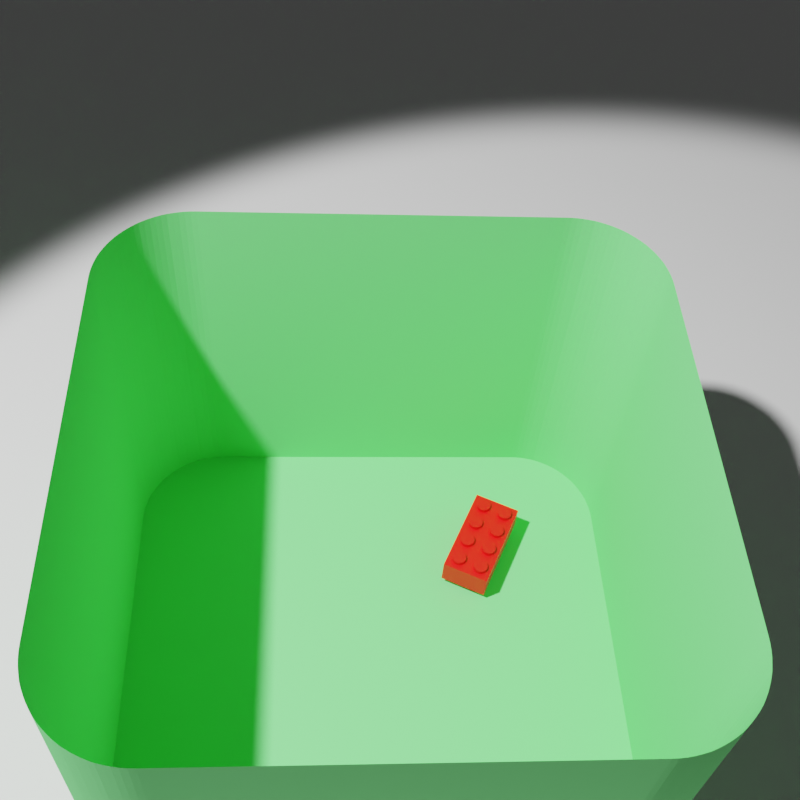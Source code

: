 # Source: ThesisBlenderCode.blend  (saved by Blender 2.93.21; exported with 4.5.12 LTS)
import bpy
from mathutils import Matrix  # noqa: F401  (used for matrix-valued properties, if any)

bpy.ops.wm.read_factory_settings(use_empty=True)
scene = bpy.context.scene
scene.name = 'Scene'

# ---- materials (node trees are filled in below, after node groups)
mat_container_material = bpy.data.materials.new('Container_Material')
mat_container_material.use_transparent_shadow = False
mat_container_material.diffuse_color = (0.2227, 0.8, 0.2656, 1.0)
mat_water_material = bpy.data.materials.new('Water_Material')
mat_water_material.use_transparent_shadow = False
mat_lego_material = bpy.data.materials.new('Lego_Material')
mat_lego_material.use_transparent_shadow = False

# ---- material node trees
mat_water_material.use_nodes = True; mat_water_material.node_tree.nodes.clear()
_N = mat_water_material.node_tree.nodes; _L = mat_water_material.node_tree.links
n0 = _N.new('ShaderNodeBsdfPrincipled'); n0.name = 'Principled BSDF'; n0.location = (10, 300)
n0.distribution = 'GGX'
n0.subsurface_method = 'BURLEY'
n0.inputs[2].default_value = 0.0
n0.inputs[3].default_value = 1.33
n0.inputs[13].default_value = 0.25
n0.inputs[18].default_value = 1.0
n0.inputs[27].default_value = (0.0, 0.0, 0.0, 1.0)
n0.inputs[28].default_value = 1.0
n1 = _N.new('ShaderNodeOutputMaterial'); n1.name = 'Material Output'; n1.location = (300, 300)
_L.new(n0.outputs[0], n1.inputs[0])
n1.is_active_output = True
mat_lego_material.use_nodes = True; mat_lego_material.node_tree.nodes.clear()
_N = mat_lego_material.node_tree.nodes; _L = mat_lego_material.node_tree.links
n0 = _N.new('ShaderNodeBsdfPrincipled'); n0.name = 'Principled BSDF'; n0.location = (10, 300)
n0.distribution = 'GGX'
n0.subsurface_method = 'BURLEY'
n0.inputs[0].default_value = (1.0, 0.0, 0.0, 1.0)
n0.inputs[3].default_value = 1.45
n0.inputs[27].default_value = (0.0, 0.0, 0.0, 1.0)
n0.inputs[28].default_value = 1.0
n1 = _N.new('ShaderNodeOutputMaterial'); n1.name = 'Material Output'; n1.location = (300, 300)
_L.new(n0.outputs[0], n1.inputs[0])
n1.is_active_output = True

# ---- world
world_world = bpy.data.worlds.new('World'); scene.world = world_world
world_world.use_nodes = True; world_world.node_tree.nodes.clear()
_N = world_world.node_tree.nodes; _L = world_world.node_tree.links
n0 = _N.new('ShaderNodeBackground'); n0.name = 'Background'; n0.location = (10, 300)
n0.inputs[0].default_value = (0.05, 0.05, 0.05, 1.0)
n1 = _N.new('ShaderNodeOutputWorld'); n1.name = 'World Output'; n1.location = (300, 300)
_L.new(n0.outputs[0], n1.inputs[0])
n1.is_active_output = True
world_world.use_sun_shadow = False
world_world.sun_shadow_jitter_overblur = 0.0

# ---- cameras
cam_camera = bpy.data.cameras.new('Camera')

# ---- lights
light_spot = bpy.data.lights.new('Spot', 'SPOT')
light_spot.transmission_factor = 0.0
light_spot.energy = 1e+04
light_spot.shadow_soft_size = 0.25
light_spot.shadow_maximum_resolution = 0.006
light_spot.use_absolute_resolution = True

# ---- meshes
me_plane = bpy.data.meshes.new('Plane')
me_plane.from_pydata([(-25.0, -25.0, 0.0), (25.0, -25.0, 0.0), (-25.0, 25.0, 0.0), (25.0, 25.0, 0.0)], [], [(0, 1, 3, 2)])
_uv = me_plane.uv_layers.new(name='UVMap')
_uv.uv.foreach_set('vector', [0.0, 0.0, 1.0, 0.0, 1.0, 1.0, 0.0, 1.0])
me_plane.use_remesh_fix_poles = True
me_plane.use_remesh_preserve_attributes = False
me_plane.update()
me_cube = bpy.data.meshes.new('Cube')
me_cube.from_pydata([(-1.0, -1.5, -1.5), (-1.5, -1.0, -1.5), (-1.031, -1.499, -1.5), (-1.063, -1.496, -1.5), (-1.094, -1.491, -1.5), (-1.124, -1.484, -1.5), (-1.155, -1.476, -1.5), (-1.184, -1.465, -1.5), (-1.213, -1.452, -1.5), (-1.241, -1.438, -1.5), (-1.268, -1.422, -1.5), (-1.294, -1.405, -1.5), (-1.319, -1.385, -1.5), (-1.342, -1.364, -1.5), (-1.364, -1.342, -1.5), (-1.385, -1.319, -1.5), (-1.405, -1.294, -1.5), (-1.422, -1.268, -1.5), (-1.438, -1.241, -1.5), (-1.452, -1.213, -1.5), (-1.465, -1.184, -1.5), (-1.476, -1.155, -1.5), (-1.484, -1.124, -1.5), (-1.491, -1.094, -1.5), (-1.496, -1.063, -1.5), (-1.499, -1.031, -1.5), (-1.5, -1.0, 1.5), (-1.0, -1.5, 1.5), (-1.499, -1.031, 1.5), (-1.496, -1.063, 1.5), (-1.491, -1.094, 1.5), (-1.484, -1.124, 1.5), (-1.476, -1.155, 1.5), (-1.465, -1.184, 1.5), (-1.452, -1.213, 1.5), (-1.438, -1.241, 1.5), (-1.422, -1.268, 1.5), (-1.405, -1.294, 1.5), (-1.385, -1.319, 1.5), (-1.364, -1.342, 1.5), (-1.342, -1.364, 1.5), (-1.319, -1.385, 1.5), (-1.294, -1.405, 1.5), (-1.268, -1.422, 1.5), (-1.241, -1.438, 1.5), (-1.213, -1.452, 1.5), (-1.184, -1.465, 1.5), (-1.155, -1.476, 1.5), (-1.124, -1.484, 1.5), (-1.094, -1.491, 1.5), (-1.063, -1.496, 1.5), (-1.031, -1.499, 1.5), (-1.5, 1.0, -1.5), (-1.0, 1.5, -1.5), (-1.499, 1.031, -1.5), (-1.496, 1.063, -1.5), (-1.491, 1.094, -1.5), (-1.484, 1.124, -1.5), (-1.476, 1.155, -1.5), (-1.465, 1.184, -1.5), (-1.452, 1.213, -1.5), (-1.438, 1.241, -1.5), (-1.422, 1.268, -1.5), (-1.405, 1.294, -1.5), (-1.385, 1.319, -1.5), (-1.364, 1.342, -1.5), (-1.342, 1.364, -1.5), (-1.319, 1.385, -1.5), (-1.294, 1.405, -1.5), (-1.268, 1.422, -1.5), (-1.241, 1.438, -1.5), (-1.213, 1.452, -1.5), (-1.184, 1.465, -1.5), (-1.155, 1.476, -1.5), (-1.124, 1.484, -1.5), (-1.094, 1.491, -1.5), (-1.063, 1.496, -1.5), (-1.031, 1.499, -1.5), (-1.0, 1.5, 1.5), (-1.5, 1.0, 1.5), (-1.031, 1.499, 1.5), (-1.063, 1.496, 1.5), (-1.094, 1.491, 1.5), (-1.124, 1.484, 1.5), (-1.155, 1.476, 1.5), (-1.184, 1.465, 1.5), (-1.213, 1.452, 1.5), (-1.241, 1.438, 1.5), (-1.268, 1.422, 1.5), (-1.294, 1.405, 1.5), (-1.319, 1.385, 1.5), (-1.342, 1.364, 1.5), (-1.364, 1.342, 1.5), (-1.385, 1.319, 1.5), (-1.405, 1.294, 1.5), (-1.422, 1.268, 1.5), (-1.438, 1.241, 1.5), (-1.452, 1.213, 1.5), (-1.465, 1.184, 1.5), (-1.476, 1.155, 1.5), (-1.484, 1.124, 1.5), (-1.491, 1.094, 1.5), (-1.496, 1.063, 1.5), (-1.499, 1.031, 1.5), (1.5, -1.0, -1.5), (1.0, -1.5, -1.5), (1.499, -1.031, -1.5), (1.496, -1.063, -1.5), (1.491, -1.094, -1.5), (1.484, -1.124, -1.5), (1.476, -1.155, -1.5), (1.465, -1.184, -1.5), (1.452, -1.213, -1.5), (1.438, -1.241, -1.5), (1.422, -1.268, -1.5), (1.405, -1.294, -1.5), (1.385, -1.319, -1.5), (1.364, -1.342, -1.5), (1.342, -1.364, -1.5), (1.319, -1.385, -1.5), (1.294, -1.405, -1.5), (1.268, -1.422, -1.5), (1.241, -1.438, -1.5), (1.213, -1.452, -1.5), (1.184, -1.465, -1.5), (1.155, -1.476, -1.5), (1.124, -1.484, -1.5), (1.094, -1.491, -1.5), (1.063, -1.496, -1.5), (1.031, -1.499, -1.5), (1.0, -1.5, 1.5), (1.5, -1.0, 1.5), (1.031, -1.499, 1.5), (1.063, -1.496, 1.5), (1.094, -1.491, 1.5), (1.124, -1.484, 1.5), (1.155, -1.476, 1.5), (1.184, -1.465, 1.5), (1.213, -1.452, 1.5), (1.241, -1.438, 1.5), (1.268, -1.422, 1.5), (1.294, -1.405, 1.5), (1.319, -1.385, 1.5), (1.342, -1.364, 1.5), (1.364, -1.342, 1.5), (1.385, -1.319, 1.5), (1.405, -1.294, 1.5), (1.422, -1.268, 1.5), (1.438, -1.241, 1.5), (1.452, -1.213, 1.5), (1.465, -1.184, 1.5), (1.476, -1.155, 1.5), (1.484, -1.124, 1.5), (1.491, -1.094, 1.5), (1.496, -1.063, 1.5), (1.499, -1.031, 1.5), (1.0, 1.5, -1.5), (1.5, 1.0, -1.5), (1.031, 1.499, -1.5), (1.063, 1.496, -1.5), (1.094, 1.491, -1.5), (1.124, 1.484, -1.5), (1.155, 1.476, -1.5), (1.184, 1.465, -1.5), (1.213, 1.452, -1.5), (1.241, 1.438, -1.5), (1.268, 1.422, -1.5), (1.294, 1.405, -1.5), (1.319, 1.385, -1.5), (1.342, 1.364, -1.5), (1.364, 1.342, -1.5), (1.385, 1.319, -1.5), (1.405, 1.294, -1.5), (1.422, 1.268, -1.5), (1.438, 1.241, -1.5), (1.452, 1.213, -1.5), (1.465, 1.184, -1.5), (1.476, 1.155, -1.5), (1.484, 1.124, -1.5), (1.491, 1.094, -1.5), (1.496, 1.063, -1.5), (1.499, 1.031, -1.5), (1.5, 1.0, 1.5), (1.0, 1.5, 1.5), (1.499, 1.031, 1.5), (1.496, 1.063, 1.5), (1.491, 1.094, 1.5), (1.484, 1.124, 1.5), (1.476, 1.155, 1.5), (1.465, 1.184, 1.5), (1.452, 1.213, 1.5), (1.438, 1.241, 1.5), (1.422, 1.268, 1.5), (1.405, 1.294, 1.5), (1.385, 1.319, 1.5), (1.364, 1.342, 1.5), (1.342, 1.364, 1.5), (1.319, 1.385, 1.5), (1.294, 1.405, 1.5), (1.268, 1.422, 1.5), (1.241, 1.438, 1.5), (1.213, 1.452, 1.5), (1.184, 1.465, 1.5), (1.155, 1.476, 1.5), (1.124, 1.484, 1.5), (1.094, 1.491, 1.5), (1.063, 1.496, 1.5), (1.031, 1.499, 1.5)], [], [(105, 130, 27, 0), (157, 182, 131, 104), (53, 78, 183, 156), (1, 26, 79, 52), (0, 27, 51, 2), (2, 51, 50, 3), (3, 50, 49, 4), (4, 49, 48, 5), (5, 48, 47, 6), (6, 47, 46, 7), (7, 46, 45, 8), (8, 45, 44, 9), (9, 44, 43, 10), (10, 43, 42, 11), (11, 42, 41, 12), (12, 41, 40, 13), (13, 40, 39, 14), (14, 39, 38, 15), (15, 38, 37, 16), (16, 37, 36, 17), (17, 36, 35, 18), (18, 35, 34, 19), (19, 34, 33, 20), (20, 33, 32, 21), (21, 32, 31, 22), (22, 31, 30, 23), (23, 30, 29, 24), (24, 29, 28, 25), (25, 28, 26, 1), (78, 53, 77, 80), (80, 77, 76, 81), (81, 76, 75, 82), (82, 75, 74, 83), (83, 74, 73, 84), (84, 73, 72, 85), (85, 72, 71, 86), (86, 71, 70, 87), (87, 70, 69, 88), (88, 69, 68, 89), (89, 68, 67, 90), (90, 67, 66, 91), (91, 66, 65, 92), (92, 65, 64, 93), (93, 64, 63, 94), (94, 63, 62, 95), (95, 62, 61, 96), (96, 61, 60, 97), (97, 60, 59, 98), (98, 59, 58, 99), (99, 58, 57, 100), (100, 57, 56, 101), (101, 56, 55, 102), (102, 55, 54, 103), (103, 54, 52, 79), (182, 157, 181, 184), (184, 181, 180, 185), (185, 180, 179, 186), (186, 179, 178, 187), (187, 178, 177, 188), (188, 177, 176, 189), (189, 176, 175, 190), (190, 175, 174, 191), (191, 174, 173, 192), (192, 173, 172, 193), (193, 172, 171, 194), (194, 171, 170, 195), (195, 170, 169, 196), (196, 169, 168, 197), (197, 168, 167, 198), (198, 167, 166, 199), (199, 166, 165, 200), (200, 165, 164, 201), (201, 164, 163, 202), (202, 163, 162, 203), (203, 162, 161, 204), (204, 161, 160, 205), (205, 160, 159, 206), (206, 159, 158, 207), (207, 158, 156, 183), (130, 105, 129, 132), (132, 129, 128, 133), (133, 128, 127, 134), (134, 127, 126, 135), (135, 126, 125, 136), (136, 125, 124, 137), (137, 124, 123, 138), (138, 123, 122, 139), (139, 122, 121, 140), (140, 121, 120, 141), (141, 120, 119, 142), (142, 119, 118, 143), (143, 118, 117, 144), (144, 117, 116, 145), (145, 116, 115, 146), (146, 115, 114, 147), (147, 114, 113, 148), (148, 113, 112, 149), (149, 112, 111, 150), (150, 111, 110, 151), (151, 110, 109, 152), (152, 109, 108, 153), (153, 108, 107, 154), (154, 107, 106, 155), (155, 106, 104, 131), (52, 54, 55, 56, 57, 58, 59, 60, 61, 62, 63, 64, 65, 66, 67, 68, 69, 70, 71, 72, 73, 74, 75, 76, 77, 53, 156, 158, 159, 160, 161, 162, 163, 164, 165, 166, 167, 168, 169, 170, 171, 172, 173, 174, 175, 176, 177, 178, 179, 180, 181, 157, 104, 106, 107, 108, 109, 110, 111, 112, 113, 114, 115, 116, 117, 118, 119, 120, 121, 122, 123, 124, 125, 126, 127, 128, 129, 105, 0, 2, 3, 4, 5, 6, 7, 8, 9, 10, 11, 12, 13, 14, 15, 16, 17, 18, 19, 20, 21, 22, 23, 24, 25, 1)])
_uv = me_cube.uv_layers.new(name='UVMap')
_uv.uv.foreach_set('vector', [0.375, 0.7917, 0.625, 0.7917, 0.625, 0.9583, 0.375, 0.9583, 0.375, 0.5417, 0.625, 0.5417, 0.625, 0.7083, 0.375, 0.7083, 0.375, 0.2917, 0.625, 0.2917, 0.625, 0.4583, 0.375, 0.4583, 0.375, 0.04167, 0.625, 0.04167, 0.625, 0.2083, 0.375, 0.2083, 0.375, 0.9583, 0.625, 0.9583, 0.625, 0.9609, 0.375, 0.9609, 0.375, 0.9609, 0.625, 0.9609, 0.625, 0.9636, 0.375, 0.9636, 0.375, 0.9636, 0.625, 0.9636, 0.625, 0.9661, 0.375, 0.9661, 0.375, 0.9661, 0.625, 0.9661, 0.625, 0.9687, 0.375, 0.9687, 0.375, 0.9687, 0.625, 0.9687, 0.625, 0.9712, 0.375, 0.9712, 0.375, 0.9712, 0.625, 0.9712, 0.625, 0.9737, 0.375, 0.9737, 0.375, 0.9737, 0.625, 0.9737, 0.625, 0.9761, 0.375, 0.9761, 0.375, 0.9761, 0.625, 0.9761, 0.625, 0.9784, 0.375, 0.9784, 0.375, 0.9784, 0.625, 0.9784, 0.625, 0.9807, 0.375, 0.9807, 0.375, 0.9807, 0.625, 0.9807, 0.625, 0.9828, 0.375, 0.9828, 0.375, 0.9828, 0.625, 0.9828, 0.625, 0.9849, 0.375, 0.9849, 0.375, 0.9849, 0.625, 0.9849, 0.625, 0.9869, 0.375, 0.9869, 0.375, 0.0, 0.625, 0.0, 0.625, 0.01314, 0.375, 0.01314, 0.375, 0.01314, 0.625, 0.01314, 0.625, 0.01511, 0.375, 0.01511, 0.375, 0.01511, 0.625, 0.01511, 0.625, 0.01718, 0.375, 0.01718, 0.375, 0.01718, 0.625, 0.01718, 0.625, 0.01934, 0.375, 0.01934, 0.375, 0.01934, 0.625, 0.01934, 0.625, 0.02159, 0.375, 0.02159, 0.375, 0.02159, 0.625, 0.02159, 0.625, 0.02393, 0.375, 0.02393, 0.375, 0.02393, 0.625, 0.02393, 0.625, 0.02633, 0.375, 0.02633, 0.375, 0.02633, 0.625, 0.02633, 0.625, 0.02879, 0.375, 0.02879, 0.375, 0.02879, 0.625, 0.02879, 0.625, 0.0313, 0.375, 0.0313, 0.375, 0.0313, 0.625, 0.0313, 0.625, 0.03386, 0.375, 0.03386, 0.375, 0.03386, 0.625, 0.03386, 0.625, 0.03644, 0.375, 0.03644, 0.375, 0.03644, 0.625, 0.03644, 0.625, 0.03905, 0.375, 0.03905, 0.375, 0.03905, 0.625, 0.03905, 0.625, 0.04167, 0.375, 0.04167, 0.625, 0.2917, 0.375, 0.2917, 0.375, 0.2891, 0.625, 0.2891, 0.625, 0.2891, 0.375, 0.2891, 0.375, 0.2864, 0.625, 0.2864, 0.625, 0.2864, 0.375, 0.2864, 0.375, 0.2839, 0.625, 0.2839, 0.625, 0.2839, 0.375, 0.2839, 0.375, 0.2813, 0.625, 0.2813, 0.625, 0.2813, 0.375, 0.2813, 0.375, 0.2788, 0.625, 0.2788, 0.625, 0.2788, 0.375, 0.2788, 0.375, 0.2763, 0.625, 0.2763, 0.625, 0.2763, 0.375, 0.2763, 0.375, 0.2739, 0.625, 0.2739, 0.625, 0.2739, 0.375, 0.2739, 0.375, 0.2716, 0.625, 0.2716, 0.625, 0.2716, 0.375, 0.2716, 0.375, 0.2693, 0.625, 0.2693, 0.625, 0.2693, 0.375, 0.2693, 0.375, 0.2672, 0.625, 0.2672, 0.625, 0.2672, 0.375, 0.2672, 0.375, 0.2651, 0.625, 0.2651, 0.625, 0.2651, 0.375, 0.2651, 0.375, 0.2631, 0.625, 0.2631, 0.625, 0.2631, 0.375, 0.2631, 0.375, 0.2369, 0.625, 0.2369, 0.625, 0.2369, 0.375, 0.2369, 0.375, 0.2349, 0.625, 0.2349, 0.625, 0.2349, 0.375, 0.2349, 0.375, 0.2328, 0.625, 0.2328, 0.625, 0.2328, 0.375, 0.2328, 0.375, 0.2307, 0.625, 0.2307, 0.625, 0.2307, 0.375, 0.2307, 0.375, 0.2284, 0.625, 0.2284, 0.625, 0.2284, 0.375, 0.2284, 0.375, 0.2261, 0.625, 0.2261, 0.625, 0.2261, 0.375, 0.2261, 0.375, 0.2237, 0.625, 0.2237, 0.625, 0.2237, 0.375, 0.2237, 0.375, 0.2212, 0.625, 0.2212, 0.625, 0.2212, 0.375, 0.2212, 0.375, 0.2187, 0.625, 0.2187, 0.625, 0.2187, 0.375, 0.2187, 0.375, 0.2161, 0.625, 0.2161, 0.625, 0.2161, 0.375, 0.2161, 0.375, 0.2136, 0.625, 0.2136, 0.625, 0.2136, 0.375, 0.2136, 0.375, 0.2109, 0.625, 0.2109, 0.625, 0.2109, 0.375, 0.2109, 0.375, 0.2083, 0.625, 0.2083, 0.625, 0.5417, 0.375, 0.5417, 0.375, 0.5391, 0.625, 0.5391, 0.625, 0.5391, 0.375, 0.5391, 0.375, 0.5364, 0.625, 0.5364, 0.625, 0.5364, 0.375, 0.5364, 0.375, 0.5339, 0.625, 0.5339, 0.625, 0.5339, 0.375, 0.5339, 0.375, 0.5313, 0.625, 0.5313, 0.625, 0.5313, 0.375, 0.5313, 0.375, 0.5288, 0.625, 0.5288, 0.625, 0.5288, 0.375, 0.5288, 0.375, 0.5263, 0.625, 0.5263, 0.625, 0.5263, 0.375, 0.5263, 0.375, 0.5239, 0.625, 0.5239, 0.625, 0.5239, 0.375, 0.5239, 0.375, 0.5216, 0.625, 0.5216, 0.625, 0.5216, 0.375, 0.5216, 0.375, 0.5193, 0.625, 0.5193, 0.625, 0.5193, 0.375, 0.5193, 0.375, 0.5172, 0.625, 0.5172, 0.625, 0.5172, 0.375, 0.5172, 0.375, 0.5151, 0.625, 0.5151, 0.625, 0.5151, 0.375, 0.5151, 0.375, 0.5131, 0.625, 0.5131, 0.625, 0.5131, 0.375, 0.5131, 0.375, 0.4869, 0.625, 0.4869, 0.625, 0.4869, 0.375, 0.4869, 0.375, 0.4849, 0.625, 0.4849, 0.625, 0.4849, 0.375, 0.4849, 0.375, 0.4828, 0.625, 0.4828, 0.625, 0.4828, 0.375, 0.4828, 0.375, 0.4807, 0.625, 0.4807, 0.625, 0.4807, 0.375, 0.4807, 0.375, 0.4784, 0.625, 0.4784, 0.625, 0.4784, 0.375, 0.4784, 0.375, 0.4761, 0.625, 0.4761, 0.625, 0.4761, 0.375, 0.4761, 0.375, 0.4737, 0.625, 0.4737, 0.625, 0.4737, 0.375, 0.4737, 0.375, 0.4712, 0.625, 0.4712, 0.625, 0.4712, 0.375, 0.4712, 0.375, 0.4687, 0.625, 0.4687, 0.625, 0.4687, 0.375, 0.4687, 0.375, 0.4661, 0.625, 0.4661, 0.625, 0.4661, 0.375, 0.4661, 0.375, 0.4636, 0.625, 0.4636, 0.625, 0.4636, 0.375, 0.4636, 0.375, 0.4609, 0.625, 0.4609, 0.625, 0.4609, 0.375, 0.4609, 0.375, 0.4583, 0.625, 0.4583, 0.625, 0.7917, 0.375, 0.7917, 0.375, 0.7891, 0.625, 0.7891, 0.625, 0.7891, 0.375, 0.7891, 0.375, 0.7864, 0.625, 0.7864, 0.625, 0.7864, 0.375, 0.7864, 0.375, 0.7839, 0.625, 0.7839, 0.625, 0.7839, 0.375, 0.7839, 0.375, 0.7813, 0.625, 0.7813, 0.625, 0.7813, 0.375, 0.7813, 0.375, 0.7788, 0.625, 0.7788, 0.625, 0.7788, 0.375, 0.7788, 0.375, 0.7763, 0.625, 0.7763, 0.625, 0.7763, 0.375, 0.7763, 0.375, 0.7739, 0.625, 0.7739, 0.625, 0.7739, 0.375, 0.7739, 0.375, 0.7716, 0.625, 0.7716, 0.625, 0.7716, 0.375, 0.7716, 0.375, 0.7693, 0.625, 0.7693, 0.625, 0.7693, 0.375, 0.7693, 0.375, 0.7672, 0.625, 0.7672, 0.625, 0.7672, 0.375, 0.7672, 0.375, 0.7651, 0.625, 0.7651, 0.625, 0.7651, 0.375, 0.7651, 0.375, 0.7631, 0.625, 0.7631, 0.625, 0.7631, 0.375, 0.7631, 0.375, 0.7369, 0.625, 0.7369, 0.625, 0.7369, 0.375, 0.7369, 0.375, 0.7349, 0.625, 0.7349, 0.625, 0.7349, 0.375, 0.7349, 0.375, 0.7328, 0.625, 0.7328, 0.625, 0.7328, 0.375, 0.7328, 0.375, 0.7307, 0.625, 0.7307, 0.625, 0.7307, 0.375, 0.7307, 0.375, 0.7284, 0.625, 0.7284, 0.625, 0.7284, 0.375, 0.7284, 0.375, 0.7261, 0.625, 0.7261, 0.625, 0.7261, 0.375, 0.7261, 0.375, 0.7237, 0.625, 0.7237, 0.625, 0.7237, 0.375, 0.7237, 0.375, 0.7212, 0.625, 0.7212, 0.625, 0.7212, 0.375, 0.7212, 0.375, 0.7187, 0.625, 0.7187, 0.625, 0.7187, 0.375, 0.7187, 0.375, 0.7161, 0.625, 0.7161, 0.625, 0.7161, 0.375, 0.7161, 0.375, 0.7136, 0.625, 0.7136, 0.625, 0.7136, 0.375, 0.7136, 0.375, 0.7109, 0.625, 0.7109, 0.625, 0.7109, 0.375, 0.7109, 0.375, 0.7083, 0.625, 0.7083, 0.125, 0.5417, 0.1251, 0.5391, 0.1253, 0.5364, 0.1257, 0.5339, 0.1263, 0.5313, 0.127, 0.5288, 0.1279, 0.5263, 0.129, 0.5239, 0.1302, 0.5216, 0.1315, 0.5193, 0.133, 0.5172, 0.1346, 0.5151, 0.1363, 0.5131, 0.1381, 0.5113, 0.1401, 0.5096, 0.1422, 0.508, 0.1443, 0.5065, 0.1466, 0.5052, 0.1489, 0.504, 0.1513, 0.5029, 0.1538, 0.502, 0.1563, 0.5013, 0.1589, 0.5007, 0.1614, 0.5003, 0.1641, 0.5001, 0.1667, 0.5, 0.3333, 0.5, 0.3359, 0.5001, 0.3386, 0.5003, 0.3411, 0.5007, 0.3437, 0.5013, 0.3462, 0.502, 0.3487, 0.5029, 0.3511, 0.504, 0.3534, 0.5052, 0.3557, 0.5065, 0.3578, 0.508, 0.3599, 0.5096, 0.3619, 0.5113, 0.3637, 0.5131, 0.3654, 0.5151, 0.367, 0.5172, 0.3685, 0.5193, 0.3698, 0.5216, 0.371, 0.5239, 0.3721, 0.5263, 0.373, 0.5288, 0.3737, 0.5313, 0.3743, 0.5339, 0.3747, 0.5364, 0.3749, 0.5391, 0.375, 0.5417, 0.375, 0.7083, 0.3749, 0.7109, 0.3747, 0.7136, 0.3743, 0.7161, 0.3737, 0.7187, 0.373, 0.7212, 0.3721, 0.7237, 0.371, 0.7261, 0.3698, 0.7284, 0.3685, 0.7307, 0.367, 0.7328, 0.3654, 0.7349, 0.3637, 0.7369, 0.3619, 0.7387, 0.3599, 0.7404, 0.3578, 0.742, 0.3557, 0.7435, 0.3534, 0.7448, 0.3511, 0.746, 0.3487, 0.7471, 0.3462, 0.748, 0.3437, 0.7487, 0.3411, 0.7493, 0.3386, 0.7497, 0.3359, 0.7499, 0.3333, 0.75, 0.1667, 0.75, 0.1641, 0.7499, 0.1614, 0.7497, 0.1589, 0.7493, 0.1563, 0.7487, 0.1538, 0.748, 0.1513, 0.7471, 0.1489, 0.746, 0.1466, 0.7448, 0.1443, 0.7435, 0.1422, 0.742, 0.1401, 0.7404, 0.1381, 0.7387, 0.1363, 0.7369, 0.1346, 0.7349, 0.133, 0.7328, 0.1315, 0.7307, 0.1302, 0.7284, 0.129, 0.7261, 0.1279, 0.7237, 0.127, 0.7212, 0.1263, 0.7187, 0.1257, 0.7161, 0.1253, 0.7136, 0.1251, 0.7109, 0.125, 0.7083])
me_cube.materials.append(mat_container_material)
me_cube.use_remesh_fix_poles = True
me_cube.use_remesh_preserve_attributes = False
me_cube.update()
me_plane_001 = bpy.data.meshes.new('Plane.001')
me_plane_001.from_pydata([(-0.5, -1.0, 0.0), (-1.0, -0.5, 0.0), (-0.5314, -0.999, 0.0), (-0.5627, -0.9961, 0.0), (-0.5937, -0.9911, 0.0), (-0.6243, -0.9843, 0.0), (-0.6545, -0.9755, 0.0), (-0.6841, -0.9649, 0.0), (-0.7129, -0.9524, 0.0), (-0.7409, -0.9382, 0.0), (-0.7679, -0.9222, 0.0), (-0.7939, -0.9045, 0.0), (-0.8187, -0.8853, 0.0), (-0.8423, -0.8645, 0.0), (-0.8645, -0.8423, 0.0), (-0.8853, -0.8187, 0.0), (-0.9045, -0.7939, 0.0), (-0.9222, -0.7679, 0.0), (-0.9382, -0.7409, 0.0), (-0.9524, -0.7129, 0.0), (-0.9649, -0.6841, 0.0), (-0.9755, -0.6545, 0.0), (-0.9843, -0.6243, 0.0), (-0.9911, -0.5937, 0.0), (-0.9961, -0.5627, 0.0), (-0.999, -0.5314, 0.0), (1.0, -0.5, 0.0), (0.5, -1.0, 0.0), (0.999, -0.5314, 0.0), (0.9961, -0.5627, 0.0), (0.9911, -0.5937, 0.0), (0.9843, -0.6243, 0.0), (0.9755, -0.6545, 0.0), (0.9649, -0.6841, 0.0), (0.9524, -0.7129, 0.0), (0.9382, -0.7409, 0.0), (0.9222, -0.7679, 0.0), (0.9045, -0.7939, 0.0), (0.8853, -0.8187, 0.0), (0.8645, -0.8423, 0.0), (0.8423, -0.8645, 0.0), (0.8187, -0.8853, 0.0), (0.7939, -0.9045, 0.0), (0.7679, -0.9222, 0.0), (0.7409, -0.9382, 0.0), (0.7129, -0.9524, 0.0), (0.6841, -0.9649, 0.0), (0.6545, -0.9755, 0.0), (0.6243, -0.9843, 0.0), (0.5937, -0.9911, 0.0), (0.5627, -0.9961, 0.0), (0.5314, -0.999, 0.0), (-0.5, 1.0, 0.0), (-1.0, 0.5, 0.0), (-0.5314, 0.999, 0.0), (-0.5627, 0.9961, 0.0), (-0.5937, 0.9911, 0.0), (-0.6243, 0.9843, 0.0), (-0.6545, 0.9755, 0.0), (-0.6841, 0.9649, 0.0), (-0.7129, 0.9524, 0.0), (-0.7409, 0.9382, 0.0), (-0.7679, 0.9222, 0.0), (-0.7939, 0.9045, 0.0), (-0.8187, 0.8853, 0.0), (-0.8423, 0.8645, 0.0), (-0.8645, 0.8423, 0.0), (-0.8853, 0.8187, 0.0), (-0.9045, 0.7939, 0.0), (-0.9222, 0.7679, 0.0), (-0.9382, 0.7409, 0.0), (-0.9524, 0.7129, 0.0), (-0.9649, 0.6841, 0.0), (-0.9755, 0.6545, 0.0), (-0.9843, 0.6243, 0.0), (-0.9911, 0.5937, 0.0), (-0.9961, 0.5627, 0.0), (-0.999, 0.5314, 0.0), (0.5, 1.0, 0.0), (1.0, 0.5, 0.0), (0.5314, 0.999, 0.0), (0.5627, 0.9961, 0.0), (0.5937, 0.9911, 0.0), (0.6243, 0.9843, 0.0), (0.6545, 0.9755, 0.0), (0.6841, 0.9649, 0.0), (0.7129, 0.9524, 0.0), (0.7409, 0.9382, 0.0), (0.7679, 0.9222, 0.0), (0.7939, 0.9045, 0.0), (0.8187, 0.8853, 0.0), (0.8423, 0.8645, 0.0), (0.8645, 0.8423, 0.0), (0.8853, 0.8187, 0.0), (0.9045, 0.7939, 0.0), (0.9222, 0.7679, 0.0), (0.9382, 0.7409, 0.0), (0.9524, 0.7129, 0.0), (0.9649, 0.6841, 0.0), (0.9755, 0.6545, 0.0), (0.9843, 0.6243, 0.0), (0.9911, 0.5937, 0.0), (0.9961, 0.5627, 0.0), (0.999, 0.5314, 0.0)], [], [(1, 25, 24, 23, 22, 21, 20, 19, 18, 17, 16, 15, 14, 13, 12, 11, 10, 9, 8, 7, 6, 5, 4, 3, 2, 0, 27, 51, 50, 49, 48, 47, 46, 45, 44, 43, 42, 41, 40, 39, 38, 37, 36, 35, 34, 33, 32, 31, 30, 29, 28, 26, 79, 103, 102, 101, 100, 99, 98, 97, 96, 95, 94, 93, 92, 91, 90, 89, 88, 87, 86, 85, 84, 83, 82, 81, 80, 78, 52, 54, 55, 56, 57, 58, 59, 60, 61, 62, 63, 64, 65, 66, 67, 68, 69, 70, 71, 72, 73, 74, 75, 76, 77, 53)])
_uv = me_plane_001.uv_layers.new(name='UVMap')
_uv.uv.foreach_set('vector', [0.0, 0.25, 0.0004933, 0.2343, 0.001971, 0.2187, 0.004428, 0.2032, 0.007854, 0.1878, 0.01224, 0.1727, 0.01756, 0.158, 0.02379, 0.1436, 0.03092, 0.1296, 0.03892, 0.116, 0.04775, 0.1031, 0.05737, 0.09064, 0.06776, 0.07886, 0.07886, 0.06776, 0.09064, 0.05737, 0.1031, 0.04775, 0.116, 0.03892, 0.1296, 0.03092, 0.1436, 0.02379, 0.158, 0.01756, 0.1727, 0.01224, 0.1878, 0.007854, 0.2032, 0.004428, 0.2187, 0.001971, 0.2343, 0.0004933, 0.25, 0.0, 0.75, 0.0, 0.7657, 0.0004933, 0.7813, 0.001971, 0.7968, 0.004428, 0.8122, 0.007854, 0.8273, 0.01224, 0.842, 0.01756, 0.8564, 0.02379, 0.8704, 0.03092, 0.884, 0.03892, 0.8969, 0.04775, 0.9094, 0.05737, 0.9211, 0.06776, 0.9322, 0.07886, 0.9426, 0.09064, 0.9523, 0.1031, 0.9611, 0.116, 0.9691, 0.1296, 0.9762, 0.1436, 0.9824, 0.158, 0.9878, 0.1727, 0.9921, 0.1878, 0.9956, 0.2032, 0.998, 0.2187, 0.9995, 0.2343, 1.0, 0.25, 1.0, 0.75, 0.9995, 0.7657, 0.998, 0.7813, 0.9956, 0.7968, 0.9921, 0.8122, 0.9878, 0.8273, 0.9824, 0.842, 0.9762, 0.8564, 0.9691, 0.8704, 0.9611, 0.884, 0.9523, 0.8969, 0.9426, 0.9094, 0.9322, 0.9211, 0.9211, 0.9322, 0.9094, 0.9426, 0.8969, 0.9523, 0.884, 0.9611, 0.8704, 0.9691, 0.8564, 0.9762, 0.842, 0.9824, 0.8273, 0.9878, 0.8122, 0.9921, 0.7968, 0.9956, 0.7813, 0.998, 0.7657, 0.9995, 0.75, 1.0, 0.25, 1.0, 0.2343, 0.9995, 0.2187, 0.998, 0.2032, 0.9956, 0.1878, 0.9921, 0.1727, 0.9878, 0.158, 0.9824, 0.1436, 0.9762, 0.1296, 0.9691, 0.116, 0.9611, 0.1031, 0.9523, 0.09064, 0.9426, 0.07886, 0.9322, 0.06776, 0.9211, 0.05737, 0.9094, 0.04775, 0.8969, 0.03892, 0.884, 0.03092, 0.8704, 0.02379, 0.8564, 0.01756, 0.842, 0.01224, 0.8273, 0.007854, 0.8122, 0.004428, 0.7968, 0.001971, 0.7813, 0.0004933, 0.7657, 0.0, 0.75])
me_plane_001.materials.append(mat_water_material)
me_plane_001.use_remesh_fix_poles = True
me_plane_001.use_remesh_preserve_attributes = False
me_plane_001.update()
me_lego_2x4_l_simple = bpy.data.meshes.new('LEGO-2X4-L_simple')
me_lego_2x4_l_simple.from_pydata([(5.197, 14.08, 3.488), (7.999, 16.0, 3.488), (4.619, 14.32, 3.488), (-4.077, 13.19, 1.888), (-4.001, 13.2, 1.888), (-2.838, 12.28, 1.888), (-2.843, 12.31, 1.888), (-3.691, 13.16, 1.888), (-3.403, 13.04, 1.888), (-3.153, 12.85, 1.888), (-2.963, 12.6, 1.888), (4.619, 14.32, 5.088), (5.197, 14.08, 5.088), (3.377, 14.32, 3.488), (3.377, 14.32, 5.088), (3.997, 14.4, 5.088), (3.997, 14.4, 3.488), (2.797, 14.08, 3.488), (2.797, 14.08, 5.088), (2.797, 1.92, 5.088), (2.631, 2.048, 3.488), (2.797, 1.92, 3.488), (2.301, 13.7, 3.488), (2.301, 13.7, 5.088), (3.377, 1.68, 5.088), (3.377, 1.68, 3.488), (3.997, 1.6, 3.488), (5.695, 13.7, 3.488), (5.695, 13.7, 5.088), (-8.001, 16.0, 3.488), (2.301, 2.302, 3.488), (2.047, 2.634, 3.488), (-2.801, -1.922, 3.488), (1.919, 2.801, 3.488), (5.197, 1.92, 3.488), (4.619, 1.68, 3.488), (4.619, -1.682, 3.488), (3.997, -1.602, 3.488), (3.377, -1.682, 3.488), (1.919, 2.801, 5.088), (6.077, 13.2, 5.088), (6.077, 13.2, 3.488), (-1.923, 2.801, 3.488), (-1.923, 2.801, 5.088), (-2.049, 2.637, 3.488), (-1.683, 3.379, 5.088), (-2.305, 2.302, 3.488), (1.679, 3.379, 3.488), (-2.305, -2.304, 3.488), (2.906, 12.41, 4.49), (2.895, 12.34, 3.488), (2.885, 12.28, 4.49), (-2.635, 2.048, 3.488), (3.049, 12.72, 4.49), (3.049, 12.72, 3.488), (2.913, 12.45, 4.49), (5.197, -1.922, 3.488), (4.619, -1.682, 5.088), (5.197, -1.922, 5.088), (2.923, 12.52, 3.488), (2.959, 12.6, 4.49), (2.923, 12.51, 3.488), (5.695, -5.699, 5.088), (5.197, -6.081, 5.088), (5.197, -6.081, 3.488), (5.695, -5.699, 3.488), (5.695, -2.304, 5.088), (5.695, -2.304, 3.488), (4.619, -6.321, 5.088), (4.619, -6.321, 3.488), (6.077, -2.802, 3.488), (7.999, 3.061, 3.488), (4.115, -6.388, 3.488), (6.163, -7.179, 3.488), (6.077, -5.203, 3.488), (2.839, 12.31, 4.49), (2.913, 12.45, 4.49), (6.077, -2.802, 5.088), (4.115, -7.097, 3.488), (3.097, 11.29, 4.49), (2.913, 11.65, 4.49), (2.913, 11.65, 3.488), (2.797, -6.081, 3.488), (2.797, -6.081, 5.088), (2.301, -5.699, 5.088), (2.301, -5.699, 3.488), (2.849, 12.05, 3.488), (2.849, 12.05, 4.49), (-8.001, 16.0, -6.11), (-8.001, 3.061, 3.488), (3.377, -6.321, 3.488), (3.997, -6.403, 3.488), (3.377, -6.321, 5.088), (3.997, -6.403, 5.088), (2.797, 12.0, 3.488), (2.825, 12.2, 3.488), (2.797, 12.0, 4.49), (4.619, -9.684, 3.488), (3.997, -9.602, 3.488), (3.377, -9.684, 3.488), (2.839, 11.69, 4.49), (2.82, 11.83, 3.488), (2.959, 11.4, 4.49), (2.849, 12.05, 4.49), (3.997, -1.602, 5.088), (3.13, 11.25, 4.49), (3.149, 11.15, 4.49), (3.377, -1.682, 5.088), (2.866, 12.16, 4.49), (2.797, -1.922, 3.488), (3.097, 11.29, 3.488), (2.959, 11.4, 3.488), (3.072, 11.25, 3.488), (2.839, 11.69, 3.488), (2.797, -1.922, 5.088), (2.619, -2.059, 3.488), (0.6192, 10.32, 1.888), (2.397, 7.999, 1.888), (-0.002815, 10.4, 1.888), (-8.001, -16.0, -6.11), (3.385, 11.0, 3.488), (2.913, 12.45, 3.488), (-8.001, -16.0, 3.488), (-0.6228, 10.32, 1.888), (2.077, 6.801, 1.888), (-1.201, 10.08, 1.888), (7.999, -16.0, -6.11), (7.999, -16.0, 3.488), (-4.071, -16.0, 3.488), (-2.029, 13.3, 1.888), (-1.629, 10.82, 1.888), (-0.8448, 11.15, 1.888), (-6.401, 14.4, 1.888), (-1.923, -5.203, 5.088), (-1.923, -5.203, 3.488), (-1.683, -4.623, 3.488), (-2.963, 11.4, 1.888), (-5.041, 12.6, 1.888), (-2.843, 11.69, 1.888), (-2.801, 12.0, 1.888), (-2.305, -5.699, 5.088), (2.077, 9.2, -6.11), (1.695, 9.698, -6.11), (2.817, 9.628, -6.11), (2.301, 10.3, -6.11), (-2.305, -5.699, 3.488), (-2.801, -9.924, 3.488), (1.919, -5.203, 3.488), (1.679, -4.623, 3.488), (3.143, 8.844, -6.11), (3.255, 7.999, -6.11), (2.317, 8.622, -6.11), (1.919, -5.203, 5.088), (-3.076, 11.25, 1.888), (2.397, 7.999, -6.11), (2.317, 7.379, -6.11), (3.143, 7.157, -6.11), (2.817, 6.373, -6.11), (-4.603, 13.04, 1.888), (-4.851, 12.85, 1.888), (-4.313, 13.16, 1.888), (-4.928, 11.25, 1.888), (-5.041, 11.4, 1.888), (-5.161, 12.31, 1.888), (-5.161, 11.69, 1.888), (-5.201, 12.0, 1.888), (-1.201, 10.08, -6.11), (-1.699, 9.698, -6.11), (-1.629, 10.82, -6.11), (-0.8448, 11.15, -6.11), (-0.002815, 11.26, -6.11), (-0.6228, 10.32, -6.11), (0.6192, 10.32, -6.11), (-0.002815, 10.4, -6.11), (0.8412, 11.15, -6.11), (1.625, 10.82, -6.11), (4.619, -9.684, 5.088), (5.197, -9.924, 5.088), (5.197, -9.924, 3.488), (5.695, -10.31, 5.088), (-6.401, 7.157, 1.888), (1.197, 10.08, -6.11), (2.077, 6.801, -6.11), (2.301, 5.697, -6.11), (1.695, 6.303, -6.11), (-0.6228, 5.681, -6.11), (-1.629, 5.181, -6.11), (-1.201, 5.921, -6.11), (-1.699, 6.303, -6.11), (3.149, 11.15, 3.488), (-3.381, 9.682, 5.088), (-4.001, 9.6, 5.088), (-4.001, 9.6, 3.488), (2.839, 12.31, 3.488), (-2.801, -6.081, 5.088), (-2.801, -6.081, 3.488), (-2.801, 9.922, 3.488), (-2.305, 10.3, 5.088), (-2.801, 9.922, 5.088), (2.959, 12.6, 3.488), (1.625, 5.181, -6.11), (-2.305, 10.3, 3.488), (-1.923, 10.8, 3.488), (-1.923, 10.8, 5.088), (-0.002815, 5.601, -6.11), (0.6192, 5.681, -6.11), (-0.002815, 4.743, -6.11), (-0.8448, 4.855, -6.11), (-2.305, 5.697, -6.11), (0.8412, 4.855, -6.11), (1.197, 5.921, -6.11), (-6.401, 14.4, -6.11), (6.397, 14.4, -6.11), (7.999, 16.0, -6.11), (-3.381, 9.682, 3.488), (-2.321, 8.622, -6.11), (-2.821, 9.628, -6.11), (-2.081, 9.2, -6.11), (-2.305, 10.3, -6.11), (-2.401, 7.999, -6.11), (-3.259, 7.999, -6.11), (-3.147, 8.844, -6.11), (-2.321, 7.379, -6.11), (-3.381, 14.32, 3.488), (-4.001, 6.401, 3.488), (-3.381, 6.319, 3.488), (-3.381, -6.321, 5.088), (-3.381, -6.321, 3.488), (-4.001, -6.403, 5.088), (-4.001, -6.403, 3.488), (-2.305, 13.7, 3.488), (-1.923, 13.2, 3.488), (-1.923, 13.2, 5.088), (-1.683, 12.62, 5.088), (-1.683, 12.62, 3.488), (-3.381, -9.684, 3.488), (-5.201, 9.922, 5.088), (-5.699, 10.3, 5.088), (-5.616, 10.24, 3.488), (-1.601, 12.0, 3.488), (-1.601, 12.0, 5.088), (-1.683, 11.38, 5.088), (-1.683, 11.38, 3.488), (-4.623, 9.682, 3.488), (-4.623, 9.682, 5.088), (-5.201, -6.081, 3.488), (-5.201, -6.081, 5.088), (-5.699, -5.699, 5.088), (-5.699, -5.699, 3.488), (1.919, 13.2, 3.488), (1.679, 12.62, 3.488), (-6.081, -5.203, 3.488), (-6.081, -5.203, 5.088), (-6.125, 10.91, 3.488), (-6.125, 10.23, 3.488), (-6.081, 10.8, 3.488), (-4.623, -6.321, 3.488), (-4.623, -6.321, 5.088), (1.597, 12.0, 3.488), (-5.699, 10.3, 3.488), (1.919, 13.2, 5.088), (-5.601, 10.23, 3.488), (1.679, 11.38, 3.488), (-4.001, -9.602, 3.488), (1.679, 12.62, 5.088), (1.597, 12.0, 5.088), (-6.081, 10.8, 5.088), (-6.145, 10.95, 3.488), (1.679, 11.38, 5.088), (-6.321, -11.38, 3.488), (-6.081, -10.8, 3.488), (3.997, 13.2, 1.888), (3.687, 13.16, 1.888), (6.397, 14.4, 1.888), (-5.201, 9.922, 3.488), (4.309, 13.16, 1.888), (5.037, 11.4, 1.888), (4.115, 13.18, 1.888), (4.599, 13.04, 1.888), (4.924, 11.25, 1.888), (3.149, 12.85, 1.888), (4.847, 12.85, 1.888), (5.037, 12.6, 1.888), (5.157, 12.31, 1.888), (5.197, 12.0, 1.888), (5.157, 11.69, 1.888), (-5.044, 6.144, 3.488), (6.397, 11.25, 1.888), (-2.391, -10.24, 3.488), (-6.321, 11.38, 5.088), (-3.381, -9.684, 5.088), (-4.001, -9.602, 5.088), (-2.305, -10.31, 3.488), (-4.623, 6.319, 3.488), (-6.321, 11.38, 3.488), (2.834, 12.28, 1.888), (2.839, 12.31, 1.888), (2.959, 12.6, 1.888), (3.399, 13.04, 1.888), (-3.147, 7.157, -6.11), (-2.821, 6.373, -6.11), (-2.081, 6.801, -6.11), (2.397, -0.0004883, -6.11), (3.255, -0.0004883, -6.11), (2.317, -0.6225, -6.11), (2.317, 0.6195, -6.11), (2.817, 1.628, -6.11), (3.143, 0.8415, -6.11), (2.077, 1.2, -6.11), (-3.381, 6.319, 5.088), (-4.001, 6.401, 5.088), (3.143, -0.8445, -6.11), (1.625, 2.819, -6.11), (2.301, 2.302, -6.11), (1.695, 1.696, -6.11), (1.197, 2.078, -6.11), (3.072, 11.25, 1.888), (2.959, 11.4, 1.888), (2.839, 11.69, 1.888), (2.797, 12.0, 1.888), (0.8412, 3.145, -6.11), (0.6192, 2.318, -6.11), (1.625, 10.82, 1.888), (-2.801, 6.079, 5.088), (-2.801, 6.079, 3.488), (-0.002815, 2.4, -6.11), (-0.002815, 3.255, -6.11), (-0.6228, 2.318, -6.11), (-0.8448, 3.145, -6.11), (3.149, 11.15, 1.888), (2.301, 10.3, 1.888), (-1.201, 2.078, -6.11), (-1.629, 2.819, -6.11), (-1.699, 1.696, -6.11), (2.301, -2.304, -6.11), (2.077, -1.202, -6.11), (2.817, -1.63, -6.11), (-1.699, 9.698, 1.888), (1.625, -2.821, -6.11), (1.695, -1.698, -6.11), (0.6192, -2.32, -6.11), (-0.002815, -3.257, -6.11), (-0.002815, -2.402, -6.11), (0.8412, -3.147, -6.11), (1.197, -2.08, -6.11), (-0.6228, -2.32, -6.11), (-1.629, -2.821, -6.11), (-1.201, -2.08, -6.11), (-0.8448, -3.147, -6.11), (-1.699, -1.698, -6.11), (-2.305, -2.304, -6.11), (0.8412, -4.857, -6.11), (0.6192, -5.683, -6.11), (-0.002815, -4.745, -6.11), (1.197, 10.08, 1.888), (-2.821, -1.63, -6.11), (-3.147, -0.8445, -6.11), (-2.081, -1.202, -6.11), (-2.321, -0.6225, -6.11), (-0.002815, 11.26, 1.888), (1.695, 9.698, 1.888), (-2.321, 0.6195, -6.11), (-3.147, 0.8415, -6.11), (-2.081, 1.2, -6.11), (-2.305, 2.302, -6.11), (-3.259, -0.0004883, -6.11), (-2.401, -0.0004883, -6.11), (-2.821, 1.628, -6.11), (6.397, -14.4, -6.11), (3.143, -7.159, -6.11), (3.255, -8.003, -6.11), (2.317, -7.381, -6.11), (2.397, -8.003, -6.11), (0.8412, 11.15, 1.888), (4.43, 5.109, 1.888), (5.037, 4.599, 1.888), (4.309, 5.159, 1.888), (2.817, -6.375, -6.11), (2.077, -6.803, -6.11), (2.077, -9.202, -6.11), (2.317, -8.624, -6.11), (2.817, -9.63, -6.11), (3.143, -8.846, -6.11), (2.067, -2.61, 3.488), (2.301, -2.304, 3.488), (2.067, -2.059, 3.488), (1.695, -6.305, -6.11), (1.197, -5.923, -6.11), (1.625, -5.183, -6.11), (2.301, -2.304, 5.088), (-2.305, -5.699, -6.11), (-1.629, -5.183, -6.11), (-1.699, -6.305, -6.11), (-0.8448, -4.857, -6.11), (-0.6228, -5.683, -6.11), (-1.201, -5.923, -6.11), (-1.923, -2.802, 3.488), (-2.305, -2.304, 5.088), (-1.923, -2.802, 5.088), (2.301, -5.699, -6.11), (-0.002815, -5.603, -6.11), (1.679, -3.381, 3.488), (1.919, -2.802, 3.488), (1.919, -2.802, 5.088), (-0.8448, -11.15, -6.11), (-1.629, -10.82, -6.11), (-0.6228, -10.32, -6.11), (1.625, -2.821, 1.888), (1.679, -3.381, 5.088), (-1.683, -3.381, 3.488), (-1.683, -3.381, 5.088), (-1.201, -10.08, -6.11), (-2.305, -10.31, -6.11), (-1.699, -9.7, -6.11), (-1.601, -4.003, 5.088), (-1.601, -4.003, 3.488), (2.301, -10.31, -6.11), (1.695, -9.7, -6.11), (-1.683, -4.623, 5.088), (1.625, -10.82, -6.11), (-0.6228, -2.32, 1.888), (-0.002815, -11.26, -6.11), (-0.002815, -10.4, -6.11), (0.6192, -10.32, -6.11), (0.8412, -11.15, -6.11), (1.197, -10.08, -6.11), (1.597, -4.003, 3.488), (-2.401, -8.003, -6.11), (-3.259, -8.003, -6.11), (-2.321, -7.381, -6.11), (-2.821, -6.375, -6.11), (-2.081, -6.803, -6.11), (-3.147, -8.846, -6.11), (-2.321, -8.624, -6.11), (-2.821, -9.63, -6.11), (1.597, -4.003, 5.088), (-6.401, -14.4, -6.11), (1.679, -4.623, 5.088), (-3.147, -7.159, -6.11), (-2.081, -9.202, -6.11), (3.399, 2.961, 1.888), (3.268, 3.061, 1.888), (4.115, 2.816, 1.888), (4.73, 3.061, 1.888), (6.163, -3.083, 1.888), (4.599, 2.961, 1.888), (4.847, 3.151, 1.888), (4.309, 2.841, 1.888), (-2.801, -9.924, 5.088), (-2.305, -10.31, 5.088), (5.695, -10.31, 3.488), (6.077, -10.8, 3.488), (6.077, -10.8, 5.088), (-1.923, -10.8, 5.088), (-2.049, -10.64, 3.488), (-3.381, 1.68, 5.088), (-4.001, 1.6, 5.088), (-4.001, 1.6, 3.488), (2.301, -10.31, 5.088), (2.797, -9.924, 5.088), (2.797, -9.924, 3.488), (3.377, -9.684, 5.088), (-2.305, 2.302, 5.088), (3.997, -9.602, 5.088), (-4.623, -9.684, 5.088), (-1.923, -10.8, 3.488), (2.301, -10.31, 3.488), (-2.801, 1.92, 3.488), (-2.801, 1.92, 5.088), (-4.623, -9.684, 3.488), (-3.381, 1.68, 3.488), (-5.201, -9.924, 3.488), (-3.381, -1.682, 3.488), (-4.001, -1.602, 3.488), (6.077, -13.2, 5.088), (6.077, -13.2, 3.488), (6.143, -13.04, 3.488), (5.993, -13.31, 3.488), (1.919, -10.8, 5.088), (1.919, -10.8, 3.488), (1.679, -11.38, 5.088), (-5.201, -9.924, 5.088), (-6.081, 2.801, 3.488), (-6.081, 2.801, 5.088), (-6.145, 2.956, 3.488), (-5.699, -10.31, 3.488), (-5.699, 2.302, 5.088), (-5.699, 2.302, 3.488), (-1.683, -11.38, 3.488), (-5.699, -10.31, 5.088), (-5.368, 2.048, 3.488), (-6.321, -11.38, 5.088), (-6.081, -10.8, 5.088), (-5.201, 1.92, 5.088), (1.679, -12.62, 3.488), (1.679, -12.62, 5.088), (1.597, -12.0, 5.088), (1.597, -12.0, 3.488), (-5.201, -1.922, 3.488), (1.679, -11.38, 3.488), (1.919, -13.2, 3.488), (1.919, -13.2, 5.088), (-1.683, -11.38, 5.088), (-1.601, -12.0, 5.088), (-1.601, -12.0, 3.488), (-5.201, 1.92, 3.488), (-1.683, -12.62, 5.088), (-1.683, -12.62, 3.488), (-1.923, -13.2, 5.088), (-1.923, -13.2, 3.488), (-4.623, -1.682, 3.488), (-4.623, 1.68, 3.488), (-4.623, 1.68, 5.088), (-5.988, -13.32, 3.488), (-6.081, -13.2, 3.488), (-6.125, -13.32, 3.488), (-6.125, -13.1, 3.488), (-5.699, -13.7, 3.488), (-5.699, -13.7, 5.088), (-6.081, -13.2, 5.088), (-6.401, -12.0, 3.488), (-6.401, -12.0, 5.088), (-6.321, 3.379, 5.088), (-6.321, -12.62, 3.488), (-6.321, -12.62, 5.088), (4.115, -5.188, 1.888), (5.037, -4.601, 1.888), (4.309, -5.161, 1.888), (-6.321, 3.379, 3.488), (-6.321, -4.623, 3.488), (5.197, 9.922, 5.088), (4.599, 5.039, 1.888), (4.115, 5.185, 1.888), (3.997, 5.201, 1.888), (3.687, 5.159, 1.888), (2.817, 6.373, 1.888), (6.077, 10.8, 3.488), (6.077, 10.8, 5.088), (5.695, 10.3, 3.488), (5.695, 10.3, 5.088), (3.567, 5.109, 1.888), (3.143, 7.157, 1.888), (3.255, 7.999, 1.888), (5.197, 9.922, 3.488), (3.399, 5.039, 1.888), (6.317, 12.62, 5.088), (4.619, 9.682, 5.088), (1.919, 10.8, 5.088), (4.847, 4.849, 1.888), (5.157, 4.311, 1.888), (5.197, 4.001, 1.888), (5.157, 3.689, 1.888), (5.037, 3.399, 1.888), (4.619, 9.682, 3.488), (6.397, 12.0, 5.088), (6.317, 11.38, 5.088), (4.619, 6.319, 3.488), (3.997, 6.401, 3.488), (3.997, 9.6, 5.088), (3.377, 9.682, 5.088), (2.301, 10.3, 5.088), (2.797, 9.922, 5.088), (-6.081, 13.2, 5.088), (3.694, 10.84, 4.49), (3.385, 11.0, 4.49), (4.619, 6.319, 5.088), (2.301, 5.697, 5.088), (5.197, 6.079, 5.088), (5.695, 5.697, 5.088), (3.997, 6.401, 5.088), (2.959, 4.599, 1.888), (2.839, 4.311, 1.888), (3.149, 4.849, 1.888), (2.809, 4.085, 1.888), (2.797, 6.079, 5.088), (3.377, 6.319, 5.088), (1.919, 5.201, 5.088), (3.399, 10.96, 4.49), (3.284, 11.05, 3.488), (6.077, 5.201, 5.088), (-3.691, -5.161, 1.888), (-4.001, -5.203, 1.888), (-4.077, -5.193, 1.888), (-2.305, -5.699, 1.888), (-2.821, -6.375, 1.888), (-3.403, -5.041, 1.888), (1.625, 5.181, 1.888), (2.301, 5.697, 1.888), (-3.619, -5.131, 1.888), (-3.147, -7.159, 1.888), (-6.401, -9.227, 1.888), (3.149, 3.151, 1.888), (2.959, 3.399, 1.888), (2.839, 3.689, 1.888), (2.797, 4.001, 1.888), (-4.385, -5.131, 1.888), (-4.313, -5.161, 1.888), (0.8412, 3.145, 1.888), (3.687, 10.84, 4.49), (2.301, 2.302, 1.888), (2.817, 1.628, 1.888), (1.625, 2.819, 1.888), (6.317, 4.621, 5.088), (1.679, 4.621, 5.088), (6.397, 4.001, 5.088), (2.301, 10.3, 3.488), (3.377, 9.682, 3.488), (1.597, 4.001, 5.088), (1.679, 3.379, 5.088), (-1.683, 4.621, 5.088), (-5.699, 5.697, 5.088), (-1.601, 4.001, 5.088), (3.694, 10.84, 3.488), (-2.801, 14.08, 5.088), (-3.381, 14.32, 5.088), (-2.305, 13.7, 5.088), (-4.001, 14.4, 5.088), (-4.623, 14.32, 5.088), (-5.201, 14.08, 5.088), (-5.699, 13.7, 5.088), (3.399, 10.96, 3.488), (3.687, 10.84, 3.488), (-6.321, 12.62, 5.088), (-6.401, 12.0, 5.088), (1.695, 6.303, 1.888), (1.197, 5.921, 1.888), (-1.699, 6.303, 1.888), (-1.201, 5.921, 1.888), (-2.305, 5.697, 5.088), (-4.623, 6.319, 5.088), (2.797, 9.922, 3.488), (-5.201, 6.079, 5.088), (-1.923, 5.201, 5.088), (-6.321, 4.621, 5.088), (-6.401, 4.001, 5.088), (-6.081, 5.201, 5.088), (3.997, 9.6, 3.488), (3.377, 6.319, 3.488), (-0.6228, 5.681, 1.888), (-0.002815, 5.601, 1.888), (0.6192, 5.681, 1.888), (1.919, 10.8, 3.488), (2.797, 6.079, 3.488), (-2.305, 5.697, 3.488), (2.301, 5.697, 3.488), (0.8412, 4.855, 1.888), (-0.002815, 3.255, 1.888), (-0.002815, 4.743, 1.888), (5.197, 6.079, 3.488), (5.695, 5.697, 3.488), (6.077, 5.201, 3.488), (-2.305, 2.302, 1.888), (-2.821, 1.628, 1.888), (-3.271, 3.061, 1.888), (-0.8448, 3.145, 1.888), (-0.8448, 4.855, 1.888), (-1.629, 5.181, 1.888), (-2.963, 4.599, 1.888), (-2.843, 4.311, 1.888), (-2.081, -9.202, 1.888), (-2.321, -8.624, 1.888), (2.077, -9.202, 1.888), (-2.401, -8.003, 1.888), (-2.321, -7.381, 1.888), (-2.081, -6.803, 1.888), (-3.147, -8.846, 1.888), (-3.259, -8.003, 1.888), (-4.603, -5.041, 1.888), (1.919, 5.201, 3.488), (-1.923, 5.201, 3.488), (-1.699, -6.305, 1.888), (1.679, 4.621, 3.488), (-1.683, 4.621, 3.488), (1.597, 4.001, 3.488), (-1.601, 4.001, 3.488), (2.817, 9.628, 1.888), (-2.305, -10.31, 1.888), (-3.403, -10.96, 1.888), (-2.821, -9.63, 1.888), (-1.683, 3.379, 3.488), (-4.077, -10.81, 1.888), (-4.001, -10.8, 1.888), (-3.691, -10.84, 1.888), (-3.153, -11.15, 1.888), (-3.061, -11.28, 1.888), (2.317, 7.379, 1.888), (4.847, 11.15, 1.888), (4.599, 10.96, 1.888), (4.309, 10.84, 1.888), (4.115, 10.82, 1.888), (3.143, 8.844, 1.888), (3.399, 10.96, 1.888), (3.997, 10.8, 1.888), (3.687, 10.84, 1.888), (-2.963, -11.4, 1.888), (-4.943, -11.28, 1.888), (-4.313, -10.84, 1.888), (-4.603, -10.96, 1.888), (-4.851, -11.15, 1.888), (2.077, 9.2, 1.888), (-5.041, -11.4, 1.888), (-2.843, -11.69, 1.888), (-2.841, -12.3, 1.888), (-2.801, -12.0, 1.888), (2.317, 8.622, 1.888), (-1.629, -10.82, 1.888), (-0.8448, -11.15, 1.888), (-4.001, -13.2, 1.888), (-3.691, -13.16, 1.888), (-3.403, -13.04, 1.888), (-3.153, -12.85, 1.888), (-2.843, -12.31, 1.888), (-2.963, -12.6, 1.888), (-4.077, -13.19, 1.888), (-2.029, -14.4, 1.888), (-4.001, -1.602, 5.088), (-3.381, -1.682, 5.088), (-5.163, -12.3, 1.888), (-5.201, -12.0, 1.888), (-5.161, -11.69, 1.888), (3.255, -8.003, 1.888), (3.143, -7.159, 1.888), (4.382, -5.131, 1.888), (3.687, 2.841, 1.888), (3.997, 2.801, 1.888), (3.143, 0.8415, 1.888), (-2.801, -1.922, 5.088), (3.997, -5.203, 1.888), (-4.623, -1.682, 5.088), (3.615, -5.131, 1.888), (3.687, -5.161, 1.888), (2.817, -6.375, 1.888), (3.399, -5.041, 1.888), (2.301, -5.699, 1.888), (3.255, -0.0004883, 1.888), (-5.699, -2.304, 3.488), (-5.201, -1.922, 5.088), (2.397, -8.003, 1.888), (2.317, -7.381, 1.888), (2.317, -0.6225, 1.888), (-2.401, -0.0004883, 1.888), (2.397, -0.0004883, 1.888), (2.317, 0.6195, 1.888), (-2.081, 1.2, 1.888), (2.077, 1.2, 1.888), (2.317, -8.624, 1.888), (-5.699, -2.304, 5.088), (-6.081, -2.802, 3.488), (-6.081, -2.802, 5.088), (-6.321, -4.623, 5.088), (1.625, -5.183, 1.888), (-6.321, -3.381, 5.088), (-6.321, -3.381, 3.488), (-6.401, -4.003, 3.488), (-6.401, -4.003, 5.088), (2.077, -6.803, 1.888), (-6.401, -14.4, 1.888), (3.143, -8.846, 1.888), (5.197, 1.92, 5.088), (4.619, 1.68, 5.088), (5.695, 2.302, 5.088), (6.077, 2.801, 5.088), (6.317, 3.379, 5.088), (-4.077, 2.81, 1.888), (-3.403, 2.961, 1.888), (-3.691, 2.841, 1.888), (-4.001, 2.801, 1.888), (2.301, 2.302, 5.088), (3.997, 1.6, 5.088), (3.143, -0.8445, 1.888), (2.817, -1.63, 1.888), (-1.629, 2.819, 1.888), (-2.963, 3.399, 1.888), (-3.153, 3.151, 1.888), (-3.147, 0.8415, 1.888), (1.695, 1.696, 1.888), (6.317, -3.381, 5.088), (1.197, 2.078, 1.888), (6.397, -4.003, 5.088), (-4.313, 2.841, 1.888), (-4.603, 2.961, 1.888), (-4.733, 3.061, 1.888), (6.317, -4.623, 5.088), (6.077, -5.203, 5.088), (-4.603, -13.04, 1.888), (-4.313, -13.16, 1.888), (-4.851, -12.85, 1.888), (-5.041, -12.6, 1.888), (-5.161, -12.31, 1.888), (-6.401, -1.035, 1.888), (0.8412, -4.857, 1.888), (0.8412, -3.147, 1.888), (1.197, -5.923, 1.888), (0.6192, -5.683, 1.888), (1.695, -6.305, 1.888), (-0.002815, -5.603, 1.888), (-0.6228, -5.683, 1.888), (-1.201, -5.923, 1.888), (-3.147, -0.8445, 1.888), (-3.259, -0.0004883, 1.888), (2.077, -1.202, 1.888), (-2.321, -0.6225, 1.888), (-2.321, 0.6195, 1.888), (-4.313, -2.843, 1.888), (-2.081, -1.202, 1.888), (-2.843, -4.313, 1.888), (-2.815, -4.107, 1.888), (-1.629, -5.183, 1.888), (-2.963, -4.601, 1.888), (1.695, -9.7, 1.888), (5.695, -13.7, 3.488), (5.695, -13.7, 5.088), (5.197, -14.08, 5.088), (5.197, -14.08, 3.488), (4.619, -14.32, 5.088), (4.619, -14.32, 3.488), (-2.821, -1.63, 1.888), (-4.001, -2.802, 1.888), (-4.077, -2.812, 1.888), (3.997, -14.4, 5.088), (3.997, -14.4, 3.488), (-5.07, 6.133, 3.488), (-3.153, -3.153, 1.888), (-3.245, -3.083, 1.888), (-2.305, -2.304, 1.888), (-3.403, -2.963, 1.888), (-3.691, -2.843, 1.888), (3.377, -14.32, 5.088), (3.377, -14.32, 3.488), (2.797, -14.08, 5.088), (2.797, -14.08, 3.488), (2.301, -13.7, 5.088), (2.301, -13.7, 3.488), (-5.201, 6.079, 3.488), (-6.081, 5.201, 3.488), (-4.603, -2.963, 1.888), (-4.759, -3.083, 1.888), (-4.851, -3.153, 1.888), (-2.963, -3.401, 1.888), (-2.801, -4.003, 1.888), (-2.843, -3.691, 1.888), (-5.699, 5.697, 3.488), (-1.699, 1.696, 1.888), (-1.629, -2.821, 1.888), (-0.8448, -4.857, 1.888), (4.847, -11.15, 1.888), (4.939, -11.28, 1.888), (4.599, -10.96, 1.888), (4.309, -10.84, 1.888), (4.115, -10.82, 1.888), (-3.153, -4.851, 1.888), (6.397, -5.131, 1.888), (-5.201, -4.003, 1.888), (5.157, -11.69, 1.888), (5.037, -11.4, 1.888), (3.997, -10.8, 1.888), (-0.8448, -3.147, 1.888), (3.057, -11.28, 1.888), (3.149, -11.15, 1.888), (3.399, -10.96, 1.888), (3.687, -10.84, 1.888), (-4.851, -4.851, 1.888), (-5.041, -4.601, 1.888), (-5.161, -4.313, 1.888), (-5.161, -3.691, 1.888), (-5.041, -3.401, 1.888), (6.397, -12.0, 5.088), (6.317, -11.38, 5.088), (6.317, -12.62, 5.088), (-1.201, 2.078, 1.888), (0.6192, 2.318, 1.888), (-0.6228, 2.318, 1.888), (-0.002815, 2.4, 1.888), (-4.623, -14.32, 5.088), (-4.001, -14.4, 5.088), (-5.201, -14.08, 5.088), (-3.381, -14.32, 5.088), (-2.801, -14.08, 5.088), (-2.305, -13.7, 5.088), (6.317, 11.38, 3.488), (6.397, 12.0, 3.488), (6.317, 12.62, 3.488), (6.317, -11.38, 3.488), (6.397, -12.0, 3.488), (6.317, -12.62, 3.488), (6.317, 4.621, 3.488), (6.397, 4.001, 3.488), (6.317, 3.379, 3.488), (6.397, -4.003, 3.488), (2.301, -10.31, 1.888), (2.817, -9.63, 1.888), (6.397, -14.4, 1.888), (5.197, -12.0, 1.888), (1.625, -10.82, 1.888), (-2.305, -13.7, 3.488), (-2.801, -14.08, 3.488), (4.599, -2.963, 1.888), (4.309, -2.843, 1.888), (4.115, -2.818, 1.888), (3.997, -13.2, 1.888), (4.599, -13.04, 1.888), (4.309, -13.16, 1.888), (-6.119, 5.109, 3.488), (4.756, -3.083, 1.888), (-3.381, -14.32, 3.488), (-4.001, -14.4, 3.488), (-4.623, -14.32, 3.488), (-5.201, -14.08, 3.488), (3.687, -2.843, 1.888), (3.399, -2.963, 1.888), (3.997, -2.802, 1.888), (2.301, -2.304, 1.888), (-6.145, 5.047, 3.488), (-6.321, 4.621, 3.488), (-6.401, 4.001, 3.488), (3.149, -3.153, 1.888), (3.241, -3.083, 1.888), (2.839, -3.691, 1.888), (2.959, -3.401, 1.888), (5.157, -12.31, 1.888), (5.037, -12.6, 1.888), (4.847, -12.85, 1.888), (4.115, -13.19, 1.888), (4.847, -3.153, 1.888), (5.037, -3.401, 1.888), (5.157, -3.691, 1.888), (5.197, -4.003, 1.888), (5.157, -4.313, 1.888), (4.847, -4.851, 1.888), (4.599, -5.041, 1.888), (-3.153, 11.15, 1.888), (-3.403, 10.96, 1.888), (-3.691, 10.84, 1.888), (-4.001, 10.8, 1.888), (-4.077, 10.81, 1.888), (-4.313, 10.84, 1.888), (-2.305, 10.3, 1.888), (2.839, -11.69, 1.888), (2.797, -12.0, 1.888), (2.959, -11.4, 1.888), (2.837, -12.3, 1.888), (2.811, -4.107, 1.888), (2.797, -4.003, 1.888), (-2.081, 9.2, 1.888), (3.399, -13.04, 1.888), (3.687, -13.16, 1.888), (3.149, -12.85, 1.888), (2.959, -12.6, 1.888), (2.839, -12.31, 1.888), (-2.821, 9.628, 1.888), (-3.147, 8.844, 1.888), (2.839, -4.313, 1.888), (3.149, -4.851, 1.888), (2.959, -4.601, 1.888), (-4.603, 10.96, 1.888), (-4.851, 11.15, 1.888), (1.197, -10.08, 1.888), (0.6192, -10.32, 1.888), (0.8412, -11.15, 1.888), (-0.002815, -11.26, 1.888), (-1.699, -1.698, 1.888), (1.695, -1.698, 1.888), (1.197, -2.08, 1.888), (0.6192, -2.32, 1.888), (-1.201, -2.08, 1.888), (-5.699, 13.7, 3.488), (-5.201, 14.08, 3.488), (-1.699, -9.7, 1.888), (-1.201, -10.08, 1.888), (-0.002815, -10.4, 1.888), (-5.995, 13.31, 3.488), (-4.623, 14.32, 3.488), (-4.001, 14.4, 3.488), (-0.6228, -10.32, 1.888), (-0.002815, -2.402, 1.888), (-2.321, 7.379, 1.888), (-2.401, 7.999, 1.888), (-2.321, 8.622, 1.888), (-3.147, 7.157, 1.888), (-3.259, 7.999, 1.888), (-0.002815, -4.745, 1.888), (-0.002815, -3.257, 1.888), (-2.081, 6.801, 1.888), (-3.691, 5.159, 1.888), (-4.001, 5.201, 1.888), (-4.077, 5.19, 1.888), (-2.821, 6.373, 1.888), (-2.305, 5.697, 1.888), (-3.403, 5.039, 1.888), (-3.571, 5.109, 1.888), (-3.153, 4.849, 1.888), (-4.603, 5.039, 1.888), (-4.434, 5.109, 1.888), (-5.161, 4.311, 1.888), (-5.041, 4.599, 1.888), (-4.313, 5.159, 1.888), (-2.812, 4.085, 1.888), (-2.801, 4.001, 1.888), (-2.843, 3.689, 1.888), (-4.851, 3.151, 1.888), (-5.041, 3.399, 1.888), (-5.161, 3.689, 1.888), (-5.201, 4.001, 1.888), (-4.851, 4.849, 1.888), (-2.801, 14.08, 3.488), (-6.081, 13.2, 3.488), (-6.145, 13.05, 3.488), (6.077, 2.801, 3.488), (6.317, -3.381, 3.488), (6.317, -4.623, 3.488), (5.695, 2.302, 3.488), (-6.321, 12.62, 3.488), (-6.401, 12.0, 3.488)], [], [(0, 1, 2), (3, 4, 5), (6, 5, 4), (6, 4, 7), (6, 7, 8), (9, 10, 8), (6, 8, 10), (2, 11, 12), (2, 12, 0), (13, 14, 15), (13, 15, 16), (13, 17, 18), (13, 18, 14), (19, 20, 21), (17, 22, 23), (17, 23, 18), (15, 11, 2), (15, 2, 16), (24, 21, 25), (26, 24, 25), (27, 0, 12), (27, 12, 28), (1, 29, 16), (2, 1, 16), (30, 31, 32), (31, 33, 32), (34, 35, 36), (37, 36, 35), (25, 38, 26), (33, 31, 39), (40, 27, 28), (27, 40, 41), (42, 43, 44), (45, 43, 42), (44, 33, 42), (46, 33, 44), (47, 42, 33), (32, 48, 30), (49, 50, 51), (46, 52, 32), (33, 46, 32), (53, 54, 55), (36, 56, 34), (36, 57, 58), (36, 58, 56), (59, 60, 61), (62, 63, 64), (62, 64, 65), (58, 66, 67), (58, 67, 56), (63, 68, 69), (63, 69, 64), (70, 71, 67), (68, 72, 69), (65, 73, 74), (51, 75, 49), (76, 49, 75), (66, 77, 70), (66, 70, 67), (75, 60, 76), (53, 55, 60), (73, 65, 64), (64, 69, 73), (76, 60, 55), (69, 78, 73), (79, 80, 81), (72, 78, 69), (82, 83, 84), (82, 84, 85), (86, 81, 87), (29, 88, 89), (82, 78, 90), (90, 78, 91), (91, 78, 72), (90, 92, 83), (90, 83, 82), (91, 93, 92), (91, 92, 90), (91, 72, 93), (68, 93, 72), (94, 95, 96), (97, 73, 78), (98, 97, 78), (82, 99, 78), (100, 101, 96), (80, 79, 102), (100, 80, 102), (37, 26, 38), (100, 96, 87), (80, 100, 87), (103, 87, 96), (37, 57, 36), (104, 57, 37), (105, 106, 79), (37, 38, 107), (37, 107, 104), (103, 96, 108), (96, 75, 108), (51, 108, 75), (38, 25, 109), (110, 81, 111), (112, 110, 111), (113, 111, 81), (101, 113, 81), (114, 107, 109), (38, 109, 107), (25, 21, 109), (81, 110, 79), (109, 115, 114), (116, 117, 118), (103, 86, 87), (88, 119, 89), (80, 87, 81), (120, 105, 110), (76, 121, 49), (50, 49, 121), (122, 89, 119), (123, 124, 125), (118, 124, 123), (126, 127, 128), (10, 129, 6), (5, 6, 129), (9, 129, 10), (122, 119, 128), (126, 128, 119), (130, 129, 131), (129, 9, 8), (132, 129, 7), (4, 132, 7), (3, 132, 4), (133, 134, 135), (136, 137, 138), (138, 137, 139), (133, 140, 134), (141, 142, 143), (144, 143, 142), (145, 146, 147), (5, 129, 139), (148, 134, 147), (149, 150, 151), (143, 149, 151), (151, 141, 143), (147, 152, 148), (136, 130, 153), (138, 130, 136), (138, 139, 130), (154, 151, 150), (155, 154, 150), (150, 156, 155), (156, 157, 155), (84, 152, 85), (147, 85, 152), (158, 5, 159), (160, 5, 158), (137, 159, 5), (3, 5, 160), (5, 139, 137), (161, 162, 136), (163, 137, 136), (162, 164, 136), (165, 136, 164), (163, 136, 165), (166, 167, 168), (169, 170, 171), (168, 169, 171), (171, 166, 168), (172, 173, 170), (173, 171, 170), (174, 175, 172), (170, 174, 172), (158, 159, 132), (97, 176, 177), (97, 177, 178), (179, 178, 177), (160, 132, 3), (160, 158, 132), (161, 180, 162), (142, 181, 175), (144, 142, 175), (181, 172, 175), (97, 178, 73), (182, 155, 157), (165, 164, 180), (164, 162, 180), (183, 184, 157), (103, 108, 86), (50, 86, 108), (132, 159, 137), (163, 165, 132), (180, 132, 165), (185, 186, 187), (108, 51, 50), (187, 186, 188), (76, 55, 121), (54, 121, 55), (95, 94, 86), (94, 101, 86), (81, 86, 101), (163, 132, 137), (112, 189, 110), (190, 191, 192), (121, 193, 50), (61, 193, 121), (193, 95, 50), (86, 50, 95), (140, 145, 134), (140, 194, 195), (140, 195, 145), (61, 121, 59), (196, 197, 198), (199, 59, 54), (121, 54, 59), (183, 200, 184), (182, 157, 184), (201, 197, 196), (193, 75, 95), (75, 96, 95), (202, 203, 201), (102, 106, 112), (204, 205, 206), (186, 185, 207), (208, 188, 186), (209, 206, 205), (200, 209, 205), (205, 210, 200), (210, 184, 200), (113, 101, 100), (207, 185, 206), (185, 204, 206), (94, 96, 101), (211, 88, 212), (113, 100, 111), (102, 111, 100), (213, 212, 88), (192, 214, 190), (75, 193, 61), (190, 214, 198), (196, 198, 214), (215, 216, 217), (168, 167, 218), (217, 216, 167), (75, 61, 60), (219, 220, 215), (199, 60, 59), (218, 167, 216), (221, 216, 215), (222, 220, 219), (60, 199, 54), (60, 54, 53), (29, 223, 13), (224, 225, 214), (194, 226, 227), (194, 227, 195), (226, 228, 229), (226, 229, 227), (147, 134, 145), (230, 231, 22), (231, 232, 233), (231, 233, 234), (195, 227, 235), (232, 231, 230), (235, 227, 229), (236, 237, 238), (239, 240, 241), (239, 241, 242), (233, 240, 239), (233, 239, 234), (243, 244, 236), (245, 246, 247), (245, 247, 248), (249, 231, 234), (239, 250, 234), (249, 234, 250), (243, 192, 244), (249, 22, 231), (251, 248, 247), (251, 247, 252), (253, 254, 255), (256, 229, 257), (228, 257, 229), (242, 258, 239), (255, 254, 259), (257, 246, 245), (257, 245, 256), (259, 254, 238), (22, 249, 260), (22, 260, 23), (238, 254, 261), (262, 258, 242), (229, 256, 263), (249, 250, 264), (249, 264, 260), (250, 239, 258), (250, 258, 265), (250, 265, 264), (255, 266, 253), (267, 253, 266), (237, 266, 259), (255, 259, 266), (258, 262, 268), (258, 268, 265), (235, 146, 195), (235, 229, 263), (237, 259, 238), (269, 270, 251), (271, 272, 273), (238, 261, 236), (274, 236, 261), (236, 274, 243), (191, 244, 192), (275, 276, 277), (278, 276, 275), (279, 280, 276), (276, 278, 281), (276, 281, 282), (276, 282, 283), (276, 283, 284), (276, 284, 285), (254, 286, 261), (271, 273, 277), (275, 277, 273), (261, 286, 274), (192, 224, 214), (273, 287, 283), (146, 288, 147), (192, 243, 224), (196, 214, 225), (279, 276, 287), (276, 285, 287), (281, 278, 273), (278, 275, 273), (266, 289, 267), (290, 235, 263), (290, 263, 291), (284, 287, 285), (284, 283, 287), (273, 283, 282), (273, 282, 281), (195, 146, 145), (288, 292, 147), (274, 293, 243), (253, 267, 254), (267, 294, 254), (295, 296, 279), (296, 297, 279), (297, 280, 279), (298, 276, 280), (298, 272, 276), (271, 276, 272), (277, 276, 271), (220, 222, 299), (300, 299, 222), (221, 215, 220), (222, 301, 300), (301, 188, 300), (208, 300, 188), (213, 126, 212), (297, 296, 129), (302, 303, 304), (305, 303, 302), (280, 297, 129), (298, 280, 129), (306, 307, 308), (129, 272, 298), (309, 225, 224), (309, 224, 310), (303, 305, 307), (311, 304, 303), (312, 313, 314), (305, 308, 307), (315, 312, 314), (308, 314, 313), (279, 316, 317), (279, 317, 318), (279, 318, 319), (279, 319, 295), (320, 312, 321), (313, 306, 308), (318, 322, 319), (323, 324, 309), (225, 309, 324), (325, 326, 321), (315, 321, 312), (327, 328, 325), (318, 317, 322), (329, 330, 316), (295, 319, 129), (330, 322, 316), (331, 332, 327), (320, 321, 326), (333, 332, 331), (332, 328, 327), (326, 325, 328), (334, 335, 336), (311, 336, 335), (335, 304, 311), (337, 167, 125), (334, 338, 339), (340, 341, 342), (343, 340, 338), (340, 344, 338), (344, 339, 338), (335, 334, 339), (345, 346, 347), (348, 345, 342), (349, 347, 346), (349, 346, 350), (172, 116, 118), (351, 352, 353), (348, 342, 341), (346, 345, 348), (343, 341, 340), (169, 168, 130), (116, 172, 181), (116, 181, 354), (355, 356, 357), (358, 357, 356), (130, 131, 169), (355, 357, 350), (350, 357, 349), (359, 170, 131), (360, 354, 181), (361, 362, 363), (332, 333, 364), (333, 363, 364), (362, 361, 365), (361, 366, 365), (367, 363, 362), (364, 363, 367), (366, 358, 365), (356, 365, 358), (368, 212, 126), (369, 370, 371), (372, 371, 370), (373, 322, 174), (175, 174, 322), (174, 170, 373), (374, 375, 376), (369, 371, 377), (378, 377, 371), (379, 380, 381), (382, 381, 380), (370, 382, 380), (380, 372, 370), (383, 384, 385), (115, 385, 384), (386, 387, 388), (114, 115, 389), (384, 389, 115), (378, 386, 377), (384, 383, 389), (390, 391, 392), (393, 394, 391), (395, 392, 391), (396, 397, 398), (388, 399, 386), (377, 386, 399), (387, 352, 388), (351, 388, 352), (400, 353, 352), (395, 391, 394), (393, 353, 394), (400, 394, 353), (21, 20, 396), (385, 115, 21), (401, 402, 396), (402, 383, 396), (383, 385, 396), (115, 109, 21), (383, 402, 403), (403, 389, 383), (404, 405, 406), (338, 334, 407), (402, 401, 408), (402, 408, 403), (409, 396, 410), (398, 410, 396), (411, 406, 405), (412, 413, 405), (411, 405, 413), (410, 414, 415), (410, 415, 409), (416, 417, 381), (414, 418, 135), (414, 135, 415), (416, 419, 417), (379, 381, 417), (420, 342, 345), (418, 133, 135), (420, 345, 347), (404, 406, 421), (422, 423, 421), (424, 421, 423), (422, 421, 406), (419, 424, 423), (419, 423, 425), (425, 417, 419), (415, 135, 426), (409, 415, 401), (396, 409, 401), (134, 148, 135), (427, 428, 429), (429, 430, 431), (430, 390, 392), (401, 415, 426), (392, 431, 430), (432, 428, 433), (412, 434, 413), (401, 426, 435), (401, 435, 408), (426, 135, 148), (436, 119, 211), (426, 148, 437), (426, 437, 435), (152, 437, 148), (438, 429, 428), (427, 433, 428), (434, 432, 433), (430, 429, 438), (433, 439, 434), (439, 413, 434), (440, 441, 442), (126, 119, 368), (88, 211, 119), (436, 368, 119), (443, 444, 445), (443, 446, 444), (445, 444, 447), (235, 290, 146), (448, 146, 290), (288, 146, 448), (448, 449, 288), (85, 147, 292), (179, 450, 178), (450, 179, 451), (452, 451, 179), (453, 454, 449), (178, 450, 73), (455, 456, 457), (450, 451, 73), (288, 449, 292), (458, 459, 460), (454, 292, 449), (459, 461, 460), (462, 46, 44), (43, 462, 44), (461, 99, 460), (99, 461, 98), (463, 98, 461), (263, 464, 291), (46, 462, 52), (98, 176, 97), (463, 176, 98), (460, 99, 82), (82, 465, 466), (98, 78, 99), (455, 467, 468), (469, 256, 245), (263, 256, 469), (466, 458, 460), (52, 468, 467), (263, 469, 464), (468, 52, 462), (460, 82, 466), (457, 470, 455), (470, 467, 455), (469, 245, 471), (213, 1, 71), (52, 467, 32), (472, 32, 467), (467, 470, 472), (71, 127, 126), (473, 470, 457), (473, 472, 470), (213, 71, 126), (474, 475, 476), (477, 475, 474), (475, 477, 127), (458, 466, 478), (479, 478, 466), (480, 478, 479), (481, 464, 471), (469, 471, 464), (482, 483, 484), (471, 245, 485), (453, 465, 454), (486, 483, 487), (482, 487, 483), (453, 488, 465), (481, 471, 489), (485, 489, 471), (490, 486, 487), (491, 492, 270), (490, 493, 486), (292, 454, 85), (82, 85, 454), (479, 466, 465), (492, 489, 270), (485, 270, 489), (465, 82, 454), (494, 495, 496), (494, 496, 497), (487, 498, 490), (496, 480, 499), (496, 499, 497), (480, 479, 499), (88, 29, 213), (1, 213, 29), (494, 500, 501), (494, 501, 495), (453, 502, 488), (502, 503, 504), (502, 504, 488), (490, 498, 505), (503, 506, 507), (503, 507, 504), (490, 505, 493), (506, 508, 509), (506, 509, 507), (505, 510, 511), (505, 511, 512), (505, 512, 493), (504, 494, 497), (497, 499, 504), (504, 499, 488), (488, 479, 465), (513, 514, 515), (479, 488, 499), (516, 515, 514), (456, 512, 457), (511, 457, 512), (517, 518, 513), (513, 519, 514), (473, 457, 510), (457, 511, 510), (519, 516, 514), (504, 507, 494), (269, 491, 270), (507, 509, 494), (269, 520, 521), (269, 521, 491), (522, 484, 483), (520, 523, 524), (520, 524, 521), (519, 524, 516), (523, 516, 524), (525, 526, 527), (482, 89, 487), (528, 89, 484), (89, 498, 487), (269, 529, 122), (270, 485, 251), (248, 251, 485), (248, 485, 245), (15, 530, 11), (12, 11, 530), (14, 530, 15), (18, 530, 14), (287, 531, 374), (287, 374, 376), (287, 376, 532), (532, 533, 287), (28, 12, 530), (40, 28, 530), (359, 131, 129), (130, 139, 129), (272, 129, 273), (132, 273, 129), (296, 295, 129), (520, 269, 122), (129, 319, 373), (359, 129, 373), (373, 319, 322), (359, 373, 170), (132, 211, 212), (534, 533, 375), (532, 375, 533), (532, 376, 375), (534, 535, 533), (536, 537, 538), (539, 538, 537), (540, 535, 534), (535, 541, 533), (541, 287, 533), (542, 287, 541), (539, 543, 538), (540, 544, 535), (545, 40, 530), (18, 23, 530), (543, 530, 546), (539, 530, 543), (268, 547, 530), (260, 530, 23), (548, 375, 531), (374, 531, 375), (549, 534, 375), (550, 534, 549), (551, 540, 550), (552, 540, 551), (446, 540, 552), (443, 540, 446), (445, 540, 443), (447, 540, 445), (546, 553, 543), (264, 530, 260), (268, 530, 265), (264, 265, 530), (554, 545, 530), (554, 530, 539), (554, 539, 537), (554, 537, 555), (550, 444, 551), (543, 553, 556), (557, 556, 553), (558, 546, 559), (546, 530, 559), (547, 560, 530), (561, 559, 530), (552, 444, 446), (552, 551, 444), (240, 562, 241), (241, 562, 203), (560, 561, 530), (549, 287, 550), (444, 550, 287), (375, 287, 549), (548, 287, 375), (531, 287, 548), (563, 564, 120), (565, 566, 567), (567, 566, 568), (569, 566, 565), (79, 110, 105), (564, 105, 120), (570, 447, 571), (572, 447, 570), (544, 447, 572), (540, 447, 544), (534, 550, 540), (573, 571, 447), (574, 566, 575), (569, 575, 566), (576, 568, 566), (577, 578, 106), (568, 576, 579), (189, 112, 106), (580, 581, 582), (583, 584, 585), (571, 573, 586), (572, 570, 587), (544, 572, 587), (588, 585, 584), (580, 588, 584), (581, 580, 584), (589, 590, 581), (582, 581, 590), (584, 589, 581), (447, 441, 591), (447, 591, 592), (447, 592, 593), (594, 447, 593), (573, 447, 594), (580, 582, 595), (596, 595, 582), (573, 594, 597), (597, 586, 573), (596, 582, 590), (563, 598, 564), (598, 577, 564), (591, 599, 592), (600, 599, 441), (593, 601, 594), (602, 579, 576), (577, 106, 564), (105, 564, 106), (102, 79, 106), (603, 604, 576), (561, 560, 605), (547, 605, 560), (558, 559, 606), (607, 604, 603), (39, 604, 608), (609, 610, 611), (559, 561, 606), (612, 563, 120), (613, 614, 615), (614, 616, 615), (232, 615, 616), (617, 233, 616), (618, 233, 617), (619, 233, 618), (232, 616, 233), (578, 620, 120), (620, 621, 120), (612, 120, 621), (198, 197, 562), (120, 110, 578), (189, 578, 110), (240, 233, 562), (620, 578, 577), (562, 622, 623), (562, 623, 289), (189, 106, 578), (337, 125, 124), (337, 124, 624), (337, 624, 625), (587, 535, 544), (587, 570, 586), (111, 102, 112), (191, 190, 562), (190, 198, 562), (619, 562, 233), (197, 203, 562), (621, 598, 612), (563, 612, 598), (620, 577, 621), (598, 621, 577), (191, 562, 244), (236, 244, 562), (289, 266, 562), (266, 237, 562), (236, 562, 237), (626, 337, 627), (627, 187, 626), (323, 309, 628), (309, 310, 628), (310, 629, 628), (561, 605, 630), (629, 631, 628), (631, 610, 628), (632, 628, 610), (633, 634, 635), (553, 636, 557), (636, 606, 557), (630, 637, 606), (609, 632, 610), (606, 636, 558), (627, 337, 638), (638, 337, 639), (625, 640, 337), (639, 337, 640), (610, 635, 634), (546, 558, 553), (636, 553, 558), (602, 576, 604), (606, 561, 630), (557, 606, 637), (595, 596, 590), (202, 242, 203), (241, 203, 242), (197, 201, 203), (268, 262, 547), (641, 547, 262), (641, 605, 547), (630, 605, 642), (201, 642, 605), (324, 643, 196), (196, 644, 201), (605, 641, 201), (202, 201, 641), (262, 242, 641), (242, 202, 641), (586, 597, 645), (646, 647, 597), (556, 565, 567), (556, 567, 648), (570, 571, 586), (556, 569, 565), (649, 568, 579), (649, 579, 650), (649, 648, 567), (649, 567, 568), (538, 543, 648), (648, 649, 538), (651, 652, 653), (645, 597, 647), (646, 654, 647), (655, 654, 656), (657, 656, 658), (557, 569, 556), (659, 660, 661), (660, 662, 661), (663, 661, 662), (664, 661, 663), (655, 647, 654), (575, 569, 637), (557, 637, 569), (665, 590, 666), (667, 595, 590), (637, 630, 642), (556, 648, 543), (666, 590, 589), (574, 642, 566), (644, 566, 642), (625, 210, 640), (205, 640, 210), (662, 427, 663), (637, 642, 575), (574, 575, 642), (205, 639, 640), (429, 664, 663), (644, 668, 566), (210, 625, 624), (644, 669, 668), (392, 670, 664), (433, 662, 660), (602, 650, 579), (438, 589, 430), (583, 430, 584), (566, 668, 576), (668, 671, 603), (668, 603, 576), (659, 439, 433), (659, 433, 660), (666, 428, 665), (209, 645, 647), (225, 324, 196), (644, 196, 643), (672, 668, 669), (643, 669, 644), (642, 201, 644), (671, 668, 672), (200, 586, 209), (645, 209, 586), (669, 632, 672), (584, 430, 589), (428, 666, 589), (628, 632, 669), (628, 669, 643), (671, 673, 607), (671, 607, 603), (673, 47, 608), (673, 608, 607), (320, 326, 597), (39, 608, 33), (47, 33, 608), (601, 312, 597), (672, 674, 673), (156, 150, 541), (671, 672, 673), (330, 675, 144), (676, 677, 678), (632, 609, 672), (665, 678, 590), (679, 45, 42), (674, 611, 45), (674, 45, 679), (609, 611, 674), (609, 674, 672), (680, 681, 682), (680, 682, 677), (680, 677, 683), (680, 683, 684), (155, 685, 154), (674, 679, 47), (42, 47, 679), (47, 673, 674), (124, 685, 182), (155, 182, 685), (279, 686, 687), (279, 687, 688), (279, 688, 689), (682, 678, 677), (681, 678, 682), (677, 676, 683), (688, 687, 690), (279, 287, 686), (687, 287, 690), (686, 287, 687), (173, 118, 171), (123, 171, 118), (125, 167, 166), (680, 590, 681), (316, 279, 329), (691, 329, 279), (689, 692, 279), (692, 693, 279), (691, 279, 693), (125, 166, 123), (171, 123, 166), (689, 688, 690), (118, 173, 172), (692, 689, 690), (678, 434, 676), (330, 144, 322), (678, 665, 434), (143, 144, 675), (694, 695, 684), (696, 684, 697), (680, 684, 696), (697, 684, 698), (143, 675, 149), (360, 181, 142), (169, 131, 170), (317, 316, 322), (675, 330, 691), (690, 675, 692), (360, 699, 354), (696, 590, 680), (697, 590, 696), (329, 691, 330), (360, 142, 141), (695, 700, 590), (678, 681, 590), (697, 698, 590), (695, 590, 698), (157, 156, 535), (541, 535, 156), (701, 695, 694), (702, 701, 703), (183, 157, 587), (535, 587, 157), (704, 151, 117), (154, 117, 151), (141, 151, 704), (141, 704, 699), (184, 624, 182), (141, 699, 360), (694, 684, 705), (676, 705, 684), (683, 676, 684), (117, 154, 685), (705, 706, 703), (701, 705, 703), (694, 705, 701), (627, 638, 187), (187, 188, 626), (707, 701, 708), (709, 708, 701), (710, 709, 701), (711, 712, 702), (701, 702, 712), (710, 701, 712), (675, 690, 149), (150, 149, 542), (690, 542, 149), (701, 707, 713), (287, 542, 690), (184, 210, 624), (712, 711, 714), (702, 703, 706), (117, 116, 704), (699, 704, 116), (685, 118, 117), (124, 118, 685), (116, 354, 699), (200, 183, 586), (693, 692, 675), (691, 693, 675), (708, 709, 714), (709, 710, 714), (150, 542, 541), (714, 710, 712), (175, 322, 144), (715, 716, 473), (701, 717, 718), (701, 718, 719), (701, 719, 700), (701, 700, 695), (698, 684, 695), (720, 721, 527), (722, 720, 527), (723, 440, 724), (447, 442, 441), (440, 600, 441), (442, 724, 440), (447, 444, 442), (473, 716, 472), (525, 527, 721), (725, 600, 724), (442, 444, 724), (716, 726, 32), (716, 32, 472), (726, 397, 32), (599, 601, 592), (591, 441, 599), (440, 723, 600), (723, 724, 600), (20, 30, 48), (48, 396, 20), (725, 724, 444), (32, 397, 48), (48, 397, 396), (385, 21, 396), (727, 525, 721), (473, 728, 715), (729, 730, 731), (732, 731, 733), (732, 729, 731), (473, 510, 728), (725, 444, 734), (735, 736, 498), (371, 737, 738), (736, 728, 498), (510, 498, 728), (739, 740, 741), (742, 741, 743), (744, 742, 743), (735, 498, 89), (661, 670, 745), (600, 306, 599), (736, 735, 746), (725, 307, 306), (600, 725, 306), (735, 747, 746), (748, 746, 747), (735, 89, 747), (734, 307, 725), (730, 727, 731), (721, 731, 727), (252, 749, 251), (739, 741, 304), (302, 304, 741), (388, 750, 733), (742, 305, 741), (302, 741, 305), (748, 747, 751), (752, 751, 747), (752, 753, 754), (752, 754, 751), (529, 251, 749), (753, 529, 749), (753, 749, 754), (753, 122, 529), (747, 89, 752), (510, 505, 498), (752, 89, 753), (529, 269, 251), (371, 738, 755), (89, 122, 753), (377, 733, 731), (717, 756, 718), (721, 377, 731), (700, 719, 590), (719, 718, 590), (720, 370, 721), (757, 382, 720), (758, 604, 759), (760, 604, 758), (761, 604, 760), (762, 604, 761), (369, 377, 721), (305, 742, 744), (763, 653, 764), (765, 766, 764), (763, 764, 766), (19, 604, 767), (24, 604, 19), (768, 604, 24), (759, 604, 768), (608, 604, 607), (767, 604, 39), (336, 769, 770), (771, 651, 772), (773, 772, 651), (45, 611, 610), (43, 45, 610), (765, 764, 652), (766, 765, 652), (652, 774, 766), (314, 744, 775), (776, 77, 58), (57, 776, 58), (66, 58, 77), (777, 315, 775), (57, 104, 776), (107, 778, 104), (114, 778, 107), (389, 778, 114), (403, 778, 389), (763, 779, 780), (781, 763, 780), (776, 104, 778), (63, 778, 68), (782, 778, 783), (152, 778, 437), (736, 746, 397), (784, 701, 785), (786, 701, 784), (787, 701, 786), (788, 701, 787), (717, 701, 788), (713, 785, 701), (781, 780, 789), (779, 789, 780), (707, 756, 713), (408, 778, 403), (790, 791, 750), (398, 252, 410), (414, 252, 418), (435, 778, 408), (437, 778, 435), (792, 755, 793), (794, 755, 792), (738, 795, 755), (793, 755, 795), (462, 610, 468), (796, 797, 394), (798, 789, 799), (799, 789, 774), (774, 789, 766), (784, 785, 756), (787, 786, 756), (786, 784, 756), (785, 713, 756), (394, 400, 796), (740, 800, 801), (802, 741, 740), (763, 766, 789), (788, 756, 717), (787, 756, 788), (676, 412, 405), (798, 803, 789), (779, 763, 789), (434, 412, 676), (434, 665, 432), (737, 745, 670), (737, 670, 797), (737, 797, 796), (737, 796, 795), (774, 362, 365), (774, 365, 799), (211, 789, 436), (801, 804, 358), (805, 806, 807), (583, 808, 807), (583, 390, 430), (429, 663, 427), (801, 358, 366), (801, 366, 740), (664, 429, 431), (664, 431, 392), (664, 670, 661), (737, 795, 738), (750, 388, 351), (662, 433, 427), (740, 366, 802), (362, 652, 367), (774, 652, 362), (809, 661, 417), (652, 651, 367), (364, 367, 651), (352, 387, 793), (792, 793, 387), (365, 356, 798), (365, 798, 799), (794, 792, 387), (794, 387, 386), (590, 756, 436), (386, 755, 794), (428, 432, 665), (798, 356, 355), (394, 797, 395), (670, 392, 395), (670, 395, 797), (589, 438, 428), (795, 796, 400), (390, 583, 807), (436, 714, 368), (793, 795, 352), (400, 352, 795), (643, 324, 323), (643, 323, 628), (810, 811, 812), (810, 812, 813), (812, 814, 815), (812, 815, 813), (798, 816, 817), (818, 798, 817), (811, 477, 474), (629, 310, 224), (477, 811, 810), (631, 629, 286), (814, 819, 820), (814, 820, 815), (286, 821, 631), (822, 823, 824), (823, 825, 824), (825, 826, 816), (826, 817, 816), (819, 827, 828), (819, 828, 820), (827, 829, 830), (827, 830, 828), (829, 831, 832), (829, 832, 830), (833, 610, 631), (610, 834, 635), (813, 127, 810), (813, 815, 127), (477, 810, 127), (128, 127, 820), (815, 820, 127), (835, 803, 825), (803, 818, 825), (817, 825, 818), (293, 274, 286), (830, 128, 828), (820, 828, 128), (224, 293, 629), (835, 836, 789), (836, 837, 789), (803, 835, 789), (818, 803, 798), (610, 456, 455), (455, 468, 610), (610, 462, 43), (286, 254, 821), (224, 243, 293), (838, 836, 822), (839, 836, 840), (806, 836, 839), (805, 836, 806), (840, 836, 838), (817, 826, 825), (293, 286, 629), (486, 610, 483), (522, 483, 610), (493, 610, 486), (512, 610, 493), (456, 610, 512), (634, 522, 610), (821, 254, 833), (833, 254, 841), (743, 842, 775), (777, 775, 842), (716, 715, 726), (397, 726, 715), (715, 728, 397), (397, 754, 398), (822, 824, 838), (390, 807, 391), (838, 843, 840), (807, 844, 391), (736, 397, 728), (746, 748, 397), (748, 751, 397), (754, 397, 751), (816, 824, 825), (414, 410, 252), (133, 418, 252), (845, 846, 847), (848, 847, 846), (849, 848, 846), (252, 398, 749), (808, 836, 805), (850, 836, 808), (585, 836, 850), (588, 836, 585), (823, 822, 836), (845, 851, 846), (749, 398, 754), (580, 852, 588), (847, 848, 851), (62, 778, 63), (783, 778, 62), (853, 854, 851), (845, 847, 851), (851, 855, 757), (839, 856, 806), (856, 807, 806), (83, 778, 84), (93, 778, 92), (68, 778, 93), (92, 778, 83), (585, 850, 583), (850, 808, 583), (805, 807, 808), (84, 778, 152), (846, 857, 858), (846, 858, 859), (846, 859, 860), (846, 860, 855), (846, 855, 849), (647, 206, 209), (580, 595, 667), (580, 667, 861), (580, 861, 862), (580, 862, 863), (580, 863, 852), (864, 588, 852), (865, 588, 864), (837, 588, 865), (836, 588, 837), (835, 825, 836), (825, 823, 836), (647, 655, 206), (312, 601, 313), (599, 313, 601), (861, 667, 590), (463, 461, 176), (177, 176, 461), (866, 867, 452), (597, 594, 601), (862, 861, 590), (863, 862, 590), (593, 592, 601), (461, 459, 177), (459, 458, 177), (179, 177, 458), (452, 179, 458), (458, 478, 452), (868, 452, 474), (866, 452, 868), (865, 789, 837), (480, 496, 452), (842, 869, 777), (870, 777, 869), (480, 452, 478), (789, 865, 864), (863, 590, 852), (864, 852, 789), (449, 481, 453), (824, 816, 350), (355, 350, 816), (816, 798, 355), (495, 452, 496), (501, 452, 495), (357, 358, 804), (502, 481, 503), (506, 503, 481), (508, 506, 481), (653, 773, 651), (346, 843, 350), (194, 140, 246), (247, 246, 140), (252, 247, 140), (252, 140, 133), (590, 436, 789), (869, 871, 870), (789, 852, 590), (764, 653, 652), (228, 226, 257), (246, 257, 226), (226, 194, 246), (290, 481, 448), (291, 464, 290), (449, 448, 481), (502, 453, 481), (743, 741, 802), (872, 870, 871), (481, 290, 464), (519, 508, 524), (492, 491, 508), (654, 328, 771), (481, 489, 508), (325, 870, 872), (489, 492, 508), (871, 327, 872), (521, 508, 491), (524, 508, 521), (743, 333, 842), (363, 333, 743), (331, 871, 869), (827, 452, 829), (819, 452, 827), (814, 452, 819), (812, 452, 814), (474, 452, 811), (811, 452, 812), (829, 452, 831), (361, 363, 743), (361, 743, 802), (831, 452, 501), (842, 333, 331), (331, 869, 842), (332, 364, 771), (366, 361, 802), (873, 874, 875), (518, 875, 874), (519, 518, 874), (519, 874, 876), (877, 519, 876), (878, 519, 877), (508, 519, 878), (804, 801, 800), (800, 740, 739), (775, 744, 743), (537, 879, 555), (880, 554, 555), (880, 555, 879), (881, 545, 554), (881, 554, 880), (881, 41, 545), (40, 545, 41), (881, 880, 1), (314, 775, 315), (879, 71, 880), (71, 1, 880), (0, 27, 1), (13, 16, 29), (777, 870, 315), (321, 315, 870), (882, 451, 867), (452, 867, 451), (27, 41, 1), (881, 1, 41), (867, 866, 883), (867, 883, 882), (212, 287, 273), (883, 868, 884), (325, 321, 870), (132, 212, 273), (866, 868, 883), (476, 884, 868), (885, 650, 602), (476, 868, 474), (325, 872, 327), (886, 604, 762), (886, 762, 887), (602, 604, 886), (602, 886, 885), (71, 888, 127), (451, 882, 73), (127, 73, 882), (882, 883, 127), (883, 884, 127), (858, 857, 889), (859, 858, 889), (476, 127, 884), (71, 879, 536), (538, 650, 536), (649, 650, 538), (71, 536, 650), (71, 650, 885), (71, 885, 886), (860, 890, 855), (889, 890, 859), (848, 849, 851), (890, 757, 855), (849, 855, 851), (71, 886, 887), (476, 475, 127), (368, 891, 851), (892, 853, 891), (536, 879, 537), (893, 889, 857), (860, 859, 890), (74, 783, 62), (74, 62, 65), (328, 654, 646), (332, 771, 328), (871, 331, 327), (500, 832, 501), (831, 501, 832), (894, 509, 878), (508, 878, 509), (320, 597, 312), (185, 187, 638), (494, 509, 500), (894, 500, 509), (894, 895, 832), (830, 832, 128), (128, 832, 895), (500, 894, 832), (651, 771, 364), (891, 368, 714), (896, 729, 897), (898, 897, 729), (204, 639, 205), (714, 899, 891), (900, 891, 901), (897, 734, 896), (898, 769, 897), (902, 834, 254), (841, 254, 834), (877, 895, 894), (877, 894, 878), (730, 729, 903), (876, 904, 895), (876, 895, 877), (874, 905, 904), (874, 904, 876), (903, 896, 444), (519, 513, 518), (833, 631, 821), (906, 873, 875), (906, 875, 907), (908, 729, 909), (898, 729, 910), (610, 833, 841), (875, 518, 517), (875, 517, 907), (874, 873, 906), (874, 906, 905), (841, 834, 610), (908, 770, 910), (910, 769, 898), (895, 904, 128), (902, 635, 834), (911, 770, 909), (122, 128, 906), (905, 906, 128), (904, 905, 128), (906, 907, 122), (517, 513, 122), (515, 122, 513), (523, 122, 516), (515, 516, 122), (523, 520, 122), (517, 122, 907), (912, 633, 635), (590, 718, 756), (707, 714, 756), (707, 708, 714), (635, 902, 912), (756, 714, 436), (912, 913, 633), (913, 914, 634), (913, 634, 633), (734, 897, 769), (769, 910, 770), (908, 909, 770), (915, 911, 916), (909, 916, 911), (917, 407, 918), (915, 918, 911), (757, 720, 851), (528, 522, 914), (522, 634, 914), (528, 484, 522), (853, 892, 854), (892, 919, 854), (919, 920, 854), (920, 921, 854), (921, 900, 854), (900, 901, 854), (901, 922, 854), (528, 914, 89), (902, 254, 912), (89, 912, 254), (912, 89, 913), (899, 922, 891), (913, 89, 914), (484, 89, 482), (908, 910, 729), (896, 903, 729), (730, 903, 727), (525, 727, 903), (525, 923, 924), (525, 924, 925), (525, 925, 926), (525, 926, 927), (525, 927, 526), (928, 929, 526), (722, 526, 929), (722, 527, 526), (921, 891, 900), (919, 891, 920), (720, 722, 929), (928, 851, 929), (892, 891, 919), (921, 920, 891), (153, 930, 931), (932, 933, 153), (933, 934, 153), (934, 935, 153), (931, 932, 153), (526, 851, 928), (851, 891, 853), (846, 851, 854), (927, 851, 526), (923, 525, 903), (930, 153, 936), (896, 734, 444), (937, 846, 938), (939, 846, 937), (857, 846, 939), (940, 938, 846), (922, 899, 854), (924, 923, 444), (923, 903, 444), (931, 930, 936), (926, 925, 444), (925, 924, 444), (940, 714, 938), (444, 851, 926), (927, 926, 851), (857, 939, 893), (939, 937, 893), (729, 941, 942), (729, 942, 917), (729, 917, 918), (729, 918, 915), (915, 916, 729), (943, 217, 337), (944, 854, 945), (899, 945, 854), (846, 854, 946), (947, 846, 946), (944, 946, 854), (940, 846, 948), (948, 846, 947), (932, 931, 949), (936, 949, 931), (909, 729, 916), (945, 714, 944), (714, 946, 944), (949, 933, 932), (949, 950, 933), (941, 951, 750), (714, 945, 899), (901, 891, 922), (936, 153, 130), (952, 953, 732), (729, 732, 953), (951, 729, 953), (941, 729, 951), (947, 714, 948), (946, 714, 947), (714, 940, 948), (889, 416, 381), (889, 381, 890), (935, 954, 153), (954, 955, 153), (955, 161, 153), (136, 153, 161), (893, 416, 889), (952, 732, 733), (381, 382, 757), (381, 757, 890), (951, 953, 750), (733, 750, 953), (954, 180, 955), (161, 955, 180), (917, 942, 407), (941, 750, 942), (733, 953, 952), (624, 124, 182), (587, 586, 183), (334, 336, 911), (770, 911, 336), (639, 204, 185), (638, 639, 185), (656, 208, 186), (304, 335, 800), (739, 304, 800), (207, 656, 186), (661, 809, 956), (661, 956, 957), (958, 893, 938), (959, 958, 714), (206, 655, 207), (655, 656, 207), (937, 938, 893), (646, 326, 328), (646, 597, 326), (911, 918, 407), (960, 804, 800), (960, 800, 961), (960, 961, 962), (963, 964, 962), (965, 619, 618), (965, 618, 966), (659, 661, 967), (968, 967, 661), (957, 969, 661), (347, 960, 964), (965, 970, 619), (676, 405, 705), (971, 617, 616), (971, 616, 972), (950, 180, 933), (357, 804, 960), (935, 934, 180), (973, 406, 968), (350, 843, 824), (706, 705, 405), (964, 963, 420), (960, 962, 964), (974, 420, 963), (711, 702, 706), (706, 959, 714), (843, 838, 824), (337, 975, 976), (977, 943, 976), (337, 976, 943), (968, 661, 973), (969, 973, 661), (714, 711, 706), (978, 180, 979), (980, 791, 790), (791, 407, 750), (407, 942, 750), (979, 180, 950), (404, 959, 706), (934, 933, 180), (341, 343, 981), (958, 959, 424), (341, 981, 856), (413, 439, 967), (967, 439, 659), (167, 337, 217), (217, 943, 977), (217, 977, 215), (404, 706, 405), (976, 219, 977), (807, 856, 844), (980, 844, 856), (840, 843, 839), (791, 980, 981), (714, 958, 938), (981, 980, 856), (856, 839, 843), (130, 168, 936), (973, 969, 406), (422, 406, 969), (222, 976, 975), (422, 969, 423), (423, 969, 957), (406, 411, 968), (334, 911, 407), (936, 218, 949), (413, 967, 411), (968, 411, 967), (791, 343, 407), (301, 222, 975), (982, 301, 975), (978, 979, 299), (220, 299, 979), (349, 960, 347), (220, 979, 221), (950, 221, 979), (342, 420, 974), (950, 949, 221), (347, 964, 420), (974, 963, 342), (340, 342, 963), (956, 809, 425), (417, 425, 809), (962, 344, 963), (340, 963, 344), (423, 957, 425), (956, 425, 957), (339, 344, 962), (339, 962, 961), (424, 959, 421), (335, 339, 800), (961, 800, 339), (416, 893, 419), (960, 349, 357), (424, 419, 958), (893, 958, 419), (959, 404, 421), (983, 763, 984), (737, 371, 372), (984, 985, 978), (380, 745, 372), (737, 372, 745), (983, 984, 986), (755, 386, 378), (337, 626, 982), (337, 982, 975), (755, 378, 371), (733, 399, 388), (656, 657, 987), (987, 988, 986), (988, 989, 986), (733, 377, 399), (657, 990, 987), (986, 984, 978), (379, 417, 661), (379, 661, 380), (745, 380, 661), (985, 984, 763), (369, 721, 370), (720, 382, 370), (991, 180, 992), (993, 180, 994), (992, 180, 995), (180, 978, 995), (985, 995, 978), (657, 763, 990), (988, 990, 763), (658, 763, 657), (996, 763, 658), (989, 763, 983), (989, 983, 986), (988, 987, 990), (997, 996, 654), (654, 996, 656), (658, 656, 996), (998, 763, 997), (772, 763, 998), (773, 763, 772), (653, 763, 773), (996, 997, 763), (989, 988, 763), (348, 856, 346), (843, 346, 856), (654, 771, 997), (750, 351, 790), (998, 997, 771), (391, 844, 393), (772, 998, 771), (393, 844, 353), (980, 353, 844), (353, 980, 790), (351, 353, 790), (343, 338, 407), (763, 781, 999), (763, 999, 1000), (763, 1000, 1001), (763, 1001, 1002), (763, 1002, 993), (763, 993, 994), (763, 994, 1003), (763, 1003, 991), (763, 991, 992), (992, 995, 763), (995, 985, 763), (791, 981, 343), (341, 856, 348), (971, 966, 618), (971, 618, 617), (313, 599, 306), (232, 230, 615), (994, 180, 1003), (1003, 180, 991), (614, 223, 972), (614, 972, 616), (781, 789, 999), (1000, 999, 789), (230, 1004, 613), (230, 613, 615), (307, 734, 303), (1004, 223, 614), (1004, 614, 613), (1001, 1000, 789), (1002, 1001, 789), (29, 965, 966), (966, 971, 29), (789, 180, 1002), (29, 971, 972), (972, 223, 29), (17, 13, 223), (982, 626, 301), (308, 305, 744), (223, 1004, 17), (987, 208, 656), (230, 22, 1004), (769, 336, 311), (22, 17, 1004), (986, 208, 987), (744, 314, 308), (299, 986, 978), (734, 769, 303), (311, 303, 769), (789, 211, 180), (954, 935, 180), (993, 1002, 180), (970, 562, 619), (215, 977, 219), (218, 936, 168), (562, 970, 1005), (301, 626, 188), (976, 222, 219), (949, 216, 221), (949, 218, 216), (132, 180, 211), (986, 300, 208), (1006, 562, 1005), (299, 300, 986), (1007, 887, 762), (1008, 776, 778), (1008, 778, 888), (1008, 70, 776), (77, 776, 70), (778, 782, 1009), (778, 1009, 888), (562, 1006, 622), (782, 783, 74), (1009, 782, 74), (887, 1007, 71), (1007, 1010, 71), (34, 56, 1010), (1010, 56, 71), (71, 1008, 888), (73, 127, 1009), (1006, 1011, 622), (56, 67, 71), (1008, 71, 70), (888, 1009, 127), (1009, 74, 73), (1011, 1012, 623), (1011, 623, 622), (294, 289, 1012), (212, 368, 851), (212, 851, 287), (720, 929, 851), (444, 287, 851), (289, 623, 1012), (762, 761, 1007), (761, 760, 1010), (761, 1010, 1007), (294, 267, 289), (34, 758, 759), (34, 759, 35), (760, 758, 34), (760, 34, 1010), (89, 1012, 29), (1006, 1005, 29), (1005, 970, 29), (970, 965, 29), (26, 37, 35), (1006, 29, 1011), (1011, 29, 1012), (31, 30, 767), (30, 20, 767), (1012, 89, 294), (21, 24, 19), (89, 254, 294), (767, 20, 19), (767, 39, 31), (8, 7, 129), (26, 768, 24), (26, 35, 768), (759, 768, 35)])
me_lego_2x4_l_simple.materials.append(mat_lego_material)
me_lego_2x4_l_simple.use_remesh_fix_poles = True
me_lego_2x4_l_simple.use_remesh_preserve_attributes = False
me_lego_2x4_l_simple.update()

# ---- objects
ob_ground = bpy.data.objects.new('Ground', me_plane)
ob_container = bpy.data.objects.new('Container', me_cube)
ob_watertop = bpy.data.objects.new('WaterTop', me_plane_001)
ob_lego_2x4_l_simple = bpy.data.objects.new('LEGO-2X4-L_simple', me_lego_2x4_l_simple)
ob_spotlight = bpy.data.objects.new('SpotLight', light_spot)
ob_camera = bpy.data.objects.new('Camera', cam_camera)

# ---- transforms, parenting, visibility, modifiers, constraints
ob_ground.location = (0.0, 0.0, 0.0)
ob_container.location = (0.0, 0.0, 1.5)
ob_container.scale = (1.0, 1.0, 0.75)
ob_watertop.location = (0.0, 0.0, 1.5)
ob_watertop.scale = (1.5, 1.5, 1.0)
ob_watertop.hide_render = True
ob_lego_2x4_l_simple.location = (-0.7004, -0.7093, 0.5415)
ob_lego_2x4_l_simple.rotation_euler = (3.142, -3.142, 2.69)
ob_lego_2x4_l_simple.scale = (0.01813, 0.01813, 0.01813)
ob_spotlight.location = (5.0, 2.0, 12.0)
ob_spotlight.rotation_euler = (0.027, 0.465, 0.377)
ob_camera.location = (0.33, 3.0, 6.69)
ob_camera.rotation_euler = (-2.47, 3.2, -0.04)

# ---- collection membership
scene.collection.objects.link(ob_ground)
scene.collection.objects.link(ob_container)
scene.collection.objects.link(ob_watertop)
scene.collection.objects.link(ob_lego_2x4_l_simple)
scene.collection.objects.link(ob_spotlight)
scene.collection.objects.link(ob_camera)

# ---- scene / render settings (as saved in the file)
scene.camera = ob_camera
scene.frame_start = 1; scene.frame_end = 250; scene.frame_set(1)
scene.render.engine = 'BLENDER_EEVEE_NEXT'
scene.render.resolution_x = 512
scene.render.resolution_y = 512
scene.cycles.samples = 128
scene.cycles.sampling_pattern = 'TABULATED_SOBOL'
scene.cycles.use_adaptive_sampling = False
scene.cycles.use_light_tree = False
scene.view_settings.view_transform = 'Filmic'
bpy.context.view_layer.update()
